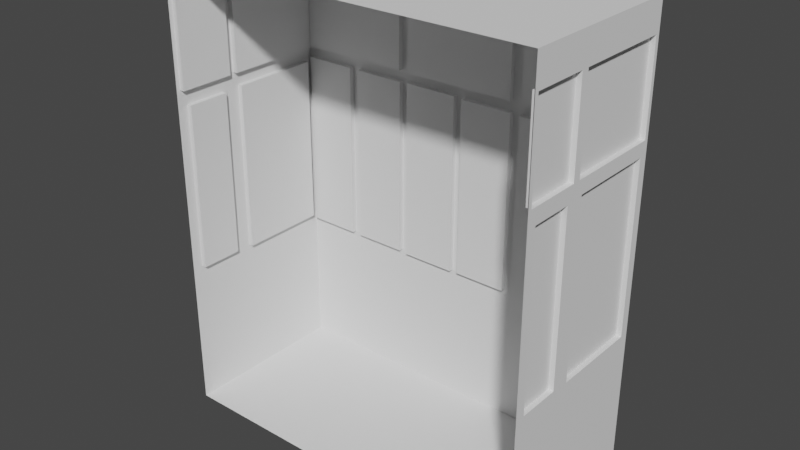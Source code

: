 # Source: balkon2.blend  (saved by Blender 3.6.11; exported with 4.5.12 LTS)
import bpy
from mathutils import Matrix  # noqa: F401  (used for matrix-valued properties, if any)

bpy.ops.wm.read_factory_settings(use_empty=True)
scene = bpy.context.scene
scene.name = 'Scene'

# ---- collections
col_collection = bpy.data.collections.new('Collection'); scene.collection.children.link(col_collection)

# ---- world
world_world = bpy.data.worlds.new('World'); scene.world = world_world
world_world.use_nodes = True; world_world.node_tree.nodes.clear()
_N = world_world.node_tree.nodes; _L = world_world.node_tree.links
n0 = _N.new('ShaderNodeOutputWorld'); n0.name = 'World Output'; n0.location = (300, 300)
n1 = _N.new('ShaderNodeBackground'); n1.name = 'Background'; n1.location = (10, 300)
n1.inputs[0].default_value = (0.05088, 0.05088, 0.05088, 1.0)
_L.new(n1.outputs[0], n0.inputs[0])
n0.is_active_output = True
world_world.color = (0.05088, 0.05088, 0.05088)
world_world.use_sun_shadow = False
world_world.sun_shadow_jitter_overblur = 0.0

# ---- meshes
me_114 = bpy.data.meshes.new('Плоскость.114')
me_114.from_pydata([(-0.4288, -0.1959, 0.0), (0.4288, -0.1959, 0.0), (-0.4288, 0.1937, 0.0), (0.4288, 0.1937, 0.0), (-0.4288, 0.1937, 0.04603), (-0.4288, -0.1959, 0.04603), (0.4288, -0.1959, 0.04603), (0.4288, 0.1937, 0.04603), (-0.1429, -0.1959, 0.0), (0.1429, -0.1959, 0.0), (0.1429, 0.1937, 0.0), (-0.1429, 0.1937, 0.0), (0.1429, 0.1937, 0.04603), (-0.1429, 0.1937, 0.04603), (-0.4176, 0.1937, 0.304), (-0.4288, -0.1959, 0.2928), (0.4288, -0.1959, 0.2928), (0.154, 0.1937, 0.3038), (-0.154, 0.1937, 0.3038), (-0.4288, 0.1937, 0.9613), (-0.4288, -0.1959, 0.9613), (0.4288, -0.1959, 0.9613), (0.4288, 0.1937, 0.9613), (0.1429, 0.1937, 0.9613), (-0.1429, 0.1937, 0.9613), (0.1574, 0.1937, 0.8902), (0.4288, -0.1959, 0.9047), (-0.13, 0.1937, 0.8917), (-0.416, 0.1937, 0.892), (-0.4288, -0.1959, 0.9047), (0.4288, -0.1959, 0.6984), (0.154, 0.1937, 0.6874), (-0.154, 0.1937, 0.6874), (-0.416, 0.1937, 0.7112), (-0.4288, -0.1959, 0.6984), (0.2859, -0.1959, 0.0), (0.2859, 0.1937, 0.0), (0.2859, 0.1937, 0.04603), (0.2859, 0.1937, 0.9613), (0.2731, 0.1937, 0.8902), (-0.2859, 0.1937, 0.0), (-0.2859, 0.1937, 0.04603), (-0.2859, -0.1959, 0.0), (-0.2748, 0.1937, 0.3038), (-0.2859, 0.1937, 0.9613), (-0.2859, 0.1937, 0.892), (-0.2748, 0.1937, 0.6874), (0.4288, -0.1959, 0.4956), (0.154, 0.1937, 0.4956), (-0.154, 0.1937, 0.4956), (-0.4176, 0.1937, 0.4956), (-0.4288, -0.1959, 0.4956), (-0.2748, 0.1937, 0.4956), (0.2748, 0.1937, 0.304), (0.1324, 0.1937, 0.3034), (0.1324, 0.1937, 0.4956), (0.1574, 0.1937, 0.7129), (-0.134, 0.1937, 0.4956), (-0.13, 0.1937, 0.7114), (-0.2859, 0.1937, 0.7112), (-0.134, 0.1937, 0.3017), (-0.2971, 0.1937, 0.304), (-0.2971, 0.1937, 0.4956), (0.13, 0.1937, 0.7114), (0.13, 0.1937, 0.8917), (0.2859, 0.1937, 0.9047), (0.4288, 0.1845, 0.8955), (0.1324, 0.1937, 0.6879), (0.1429, 0.1937, 0.9047), (-0.1557, 0.1937, 0.7112), (-0.1557, 0.1937, 0.892), (-0.134, 0.1937, 0.6895), (-0.1429, 0.1937, 0.9047), (-0.4176, 0.1937, 0.6872), (-0.4288, 0.1845, 0.8955), (-0.2859, 0.1937, 0.9047), (-0.2971, 0.1937, 0.6872), (0.4288, 0.1845, 0.7076), (0.4288, 0.1735, 0.4956), (0.4288, 0.1735, 0.313), (0.2859, 0.1937, 0.2928), (0.0, -0.1959, 0.0), (0.0, 0.1937, 0.0), (0.0, 0.1937, 0.04603), (0.01055, 0.1937, 0.3034), (0.0, 0.1937, 0.9613), (0.0, 0.1937, 0.9047), (0.01055, 0.1937, 0.6879), (0.0, 0.1937, 0.4956), (0.0, 0.1937, 0.8917), (0.0, 0.1937, 0.7114), (0.1429, 0.1937, 0.4956), (0.1429, 0.1937, 0.6984), (-0.00892, 0.1937, 0.6895), (0.1429, 0.1937, 0.2928), (-0.00892, 0.1937, 0.3017), (0.01055, 0.1937, 0.4956), (0.0, 0.1937, 0.2928), (-0.1429, 0.1937, 0.2928), (-0.1429, 0.1937, 0.4956), (-0.1429, 0.1937, 0.6984), (0.0, 0.1937, 0.6984), (-0.00892, 0.1937, 0.4956), (-0.2859, 0.1937, 0.2928), (-0.4288, 0.1735, 0.313), (-0.4288, 0.1735, 0.4956), (-0.4288, 0.1845, 0.7076), (-0.2859, 0.1937, 0.6984), (-0.2859, 0.1937, 0.4956), (-0.4288, 0.1326, 0.0), (0.4288, 0.1326, 0.0), (-0.4288, 0.1326, 0.04603), (0.4288, 0.1326, 0.04603), (-0.1429, 0.1326, 0.0), (0.1429, 0.1326, 0.0), (-0.4288, 0.1326, 0.313), (0.4288, 0.1326, 0.313), (-0.4288, 0.1326, 0.9613), (0.4288, 0.1326, 0.9613), (-0.4288, 0.1326, 0.8955), (0.4288, 0.1326, 0.8955), (0.4288, 0.1326, 0.7076), (-0.4288, 0.1326, 0.7076), (0.2859, 0.1326, 0.0), (-0.2859, 0.1326, 0.0), (0.0, 0.1326, 0.0), (-0.4288, -0.05066, 0.0), (-0.4288, -0.05066, 0.04603), (-0.1429, -0.05066, 0.0), (0.1429, -0.05066, 0.0), (-0.4288, -0.03042, 0.313), (-0.4288, -0.05066, 0.9613), (0.4288, -0.04148, 0.8955), (0.4288, -0.04148, 0.7076), (0.2859, -0.05066, 0.0), (-0.2859, -0.05066, 0.0), (0.4288, -0.07461, 0.4956), (0.0, -0.05066, 0.0), (0.4288, -0.05066, 0.0), (0.4288, -0.05066, 0.04603), (0.4288, -0.03042, 0.313), (0.4288, -0.05066, 0.9613), (-0.4288, -0.04148, 0.8955), (-0.4288, -0.04148, 0.7076), (-0.4288, -0.05066, 0.4956), (-0.4288, -0.1369, 0.0), (-0.4288, -0.1369, 0.04603), (-0.1429, -0.1369, 0.0), (0.1429, -0.1369, 0.0), (-0.4288, -0.1369, 0.3167), (-0.4288, -0.1369, 0.9613), (0.4288, -0.1369, 0.8956), (0.4288, -0.1369, 0.6745), (0.2859, -0.1369, 0.0), (-0.2859, -0.1369, 0.0), (0.0, -0.1369, 0.0), (0.4288, -0.1369, 0.0), (0.4288, -0.1369, 0.04603), (0.4288, -0.1369, 0.3167), (0.4288, -0.1369, 0.9613), (-0.4288, -0.1369, 0.8956), (-0.4288, -0.1369, 0.6745), (-0.4288, 0.1735, 0.6782), (-0.4288, 0.1937, 0.9047), (-0.4288, 0.1326, 0.9047), (0.4288, 0.1937, 0.9047), (0.4288, 0.1735, 0.6782), (-0.4288, 0.1326, 0.6782), (-0.4288, -0.05974, 0.8956), (0.4288, 0.1326, 0.9047), (0.4288, 0.1326, 0.6782), (-0.4288, -0.03042, 0.6782), (0.4288, -0.05974, 0.8956), (0.4288, -0.03042, 0.6782), (0.4288, 0.1326, 0.2928), (0.4288, 0.1937, 0.2928), (-0.4288, 0.1937, 0.4956), (-0.4288, 0.1937, 0.6984), (-0.4288, 0.1326, 0.6984), (-0.4288, 0.1937, 0.2928), (-0.4288, 0.1326, 0.2928), (0.4288, -0.07461, 0.3167), (0.4288, 0.1326, 0.6984), (-0.4288, -0.07461, 0.6745), (-0.4288, -0.07461, 0.3167), (0.4288, -0.07461, 0.6745), (0.4288, -0.03042, 0.4956), (-0.4288, -0.03042, 0.4956), (-0.2859, 0.1823, 0.7112), (-0.2859, 0.1823, 0.892), (-0.2748, 0.1823, 0.4956), (-0.154, 0.1823, 0.4956), (-0.4174, 0.1326, 0.4956), (-0.4174, 0.1735, 0.4956), (-0.4176, 0.1823, 0.4956), (-0.2971, 0.1823, 0.4956), (0.01055, 0.1823, 0.4956), (0.1324, 0.1823, 0.4956), (0.154, 0.1823, 0.4956), (0.2748, 0.1823, 0.4956), (0.2748, 0.1823, 0.3038), (0.154, 0.1823, 0.3038), (0.154, 0.1823, 0.6874), (-0.154, 0.1823, 0.6874), (-0.2748, 0.1823, 0.6874), (0.2748, 0.1823, 0.6874), (-0.154, 0.1823, 0.3038), (-0.2748, 0.1823, 0.3038), (0.13, 0.1823, 0.7114), (0.13, 0.1823, 0.8917), (-0.13, 0.1823, 0.7114), (-0.13, 0.1823, 0.8917), (0.0, 0.1823, 0.8917), (0.0, 0.1823, 0.7114), (-0.1557, 0.1823, 0.7112), (-0.1557, 0.1823, 0.892), (-0.416, 0.1823, 0.7112), (-0.416, 0.1823, 0.892), (-0.134, 0.1823, 0.4956), (-0.00892, 0.1823, 0.4956), (0.1324, 0.1823, 0.6879), (0.01055, 0.1823, 0.6879), (0.1324, 0.1823, 0.3034), (0.01055, 0.1823, 0.3034), (-0.00892, 0.1823, 0.3017), (-0.134, 0.1823, 0.3017), (-0.134, 0.1823, 0.6895), (-0.00892, 0.1823, 0.6895), (-0.2971, 0.1823, 0.304), (-0.4176, 0.1823, 0.304), (-0.4176, 0.1823, 0.6872), (-0.2971, 0.1823, 0.6872), (-0.4174, -0.03042, 0.4956), (0.4174, 0.1735, 0.4956), (0.4174, 0.1326, 0.4956), (0.4174, 0.1326, 0.313), (-0.4174, 0.1326, 0.313), (-0.4174, 0.1326, 0.6782), (0.4174, 0.1326, 0.6782), (0.4174, 0.1326, 0.7076), (0.4174, 0.1326, 0.8955), (-0.4174, 0.1326, 0.7076), (-0.4174, 0.1326, 0.8955), (0.4174, -0.03042, 0.4956), (-0.4174, 0.1845, 0.7076), (-0.4174, 0.1845, 0.8955), (0.4174, 0.1845, 0.8955), (0.4174, 0.1845, 0.7076), (-0.4174, -0.04148, 0.8955), (-0.4174, -0.04148, 0.7076), (0.4174, -0.04148, 0.8955), (0.4174, -0.04148, 0.7076), (0.4174, 0.1735, 0.313), (-0.4174, 0.1735, 0.6782), (0.4174, 0.1735, 0.6782), (-0.4174, 0.1735, 0.313), (0.4174, -0.03042, 0.313), (-0.4174, -0.03042, 0.6782), (-0.4174, -0.03042, 0.313), (0.4174, -0.03042, 0.6782), (-0.4288, -0.1369, 0.2928), (0.4288, -0.1719, 0.4956), (-0.4288, -0.1719, 0.3167), (-0.4288, -0.1719, 0.4956), (0.4288, -0.1719, 0.3167), (0.4288, -0.1369, 0.7075), (-0.4288, -0.1719, 0.6745), (0.4288, -0.1369, 0.2928), (0.4288, -0.1719, 0.6745), (0.4288, -0.05066, 0.2928), (-0.4288, -0.1369, 0.7075), (-0.4288, -0.05974, 0.7075), (0.4288, -0.05066, 0.4956), (0.4288, -0.05974, 0.7075), (-0.4288, -0.05066, 0.2928), (-0.4288, -0.07461, 0.4956), (-0.4288, -0.1868, 0.7075), (0.4288, -0.1369, 0.9047), (-0.4288, -0.1868, 0.8956), (0.4288, -0.1868, 0.7075), (0.4288, -0.1868, 0.8956), (0.4288, -0.1369, 0.6984), (-0.4288, -0.1369, 0.9047), (-0.4288, -0.05066, 0.9047), (-0.4288, -0.1369, 0.6984), (-0.4288, -0.05066, 0.6984), (0.4288, -0.05066, 0.6984), (0.4288, -0.05066, 0.9047), (0.4174, -0.1719, 0.4956), (0.4174, -0.1719, 0.3167), (-0.4174, -0.1868, 0.7075), (-0.4174, -0.1868, 0.8956), (0.4174, -0.1868, 0.8956), (0.4174, -0.1868, 0.7075), (-0.4174, -0.1719, 0.4956), (-0.4174, -0.1719, 0.6745), (0.4174, -0.1719, 0.6745), (-0.4174, -0.1719, 0.3167), (0.4174, -0.1369, 0.4956), (-0.4174, -0.1369, 0.4956), (-0.4174, -0.07461, 0.4956), (0.4174, -0.07461, 0.4956), (0.4174, -0.1369, 0.3167), (0.4174, -0.1369, 0.6745), (0.4174, -0.1369, 0.7075), (0.4174, -0.1369, 0.8956), (-0.4174, -0.1369, 0.3167), (-0.4174, -0.1369, 0.6745), (-0.4174, -0.1369, 0.7075), (-0.4174, -0.1369, 0.8956), (0.4174, -0.07461, 0.3167), (-0.4174, -0.07461, 0.6745), (0.4174, -0.07461, 0.6745), (-0.4174, -0.07461, 0.3167), (-0.4174, -0.05974, 0.8956), (-0.4174, -0.05974, 0.7075), (0.4174, -0.05974, 0.7075), (0.4174, -0.05974, 0.8956), (0.1574, 0.1823, 0.7129), (0.1574, 0.1823, 0.8902), (0.2731, 0.1823, 0.8902), (0.2731, 0.1937, 0.6874), (0.2731, 0.1937, 0.7129), (0.2731, 0.1823, 0.7129), (0.4288, 0.1937, 0.6782), (0.4288, 0.1937, 0.8902), (0.4288, 0.1937, 0.7023), (0.4288, 0.1937, 0.4956), (0.274, 0.1937, 0.4957)], [], [(123, 36, 3, 110), (110, 3, 7, 112), (145, 0, 5, 146), (40, 2, 4, 41), (36, 10, 12, 37), (82, 11, 13, 83), (124, 40, 11, 113), (125, 82, 10, 114), (41, 4, 179, 103), (146, 5, 15, 260), (37, 12, 94, 80), (83, 13, 98, 97), (112, 7, 175, 174), (65, 68, 23, 38), (169, 165, 22, 118), (86, 72, 24, 85), (75, 163, 19, 44), (282, 29, 20, 150), (160, 168, 314, 309), (60, 57, 218, 225), (46, 32, 203, 204), (116, 79, 252, 235), (57, 71, 226, 218), (32, 49, 191, 203), (181, 136, 301, 310), (95, 60, 225, 224), (48, 31, 202, 198), (165, 65, 38, 22), (7, 37, 80, 175), (3, 36, 37, 7), (114, 10, 36, 123), (53, 17, 201, 200), (72, 75, 44, 24), (13, 41, 103, 98), (109, 2, 40, 124), (11, 40, 41, 13), (279, 265, 304, 293), (59, 33, 216, 188), (28, 45, 189, 217), (17, 53, 80, 94), (31, 48, 91, 92), (49, 32, 100, 99), (32, 46, 107, 100), (43, 18, 98, 103), (46, 52, 108, 107), (48, 17, 94, 91), (18, 49, 99, 98), (52, 43, 103, 108), (25, 56, 92, 68), (325, 39, 65, 165), (39, 25, 68, 65), (63, 64, 68, 92), (27, 58, 100, 72), (89, 27, 72, 86), (90, 63, 92, 101), (69, 70, 72, 100), (28, 33, 177, 163), (70, 45, 75, 72), (59, 69, 100, 107), (45, 28, 163, 75), (33, 59, 107, 177), (53, 175, 80), (58, 90, 101, 100), (64, 89, 86, 68), (96, 87, 221, 196), (69, 59, 188, 214), (84, 96, 196, 223), (68, 86, 85, 23), (12, 83, 97, 94), (113, 11, 82, 125), (10, 82, 83, 12), (55, 67, 92, 91), (67, 87, 101, 92), (54, 55, 91, 94), (84, 54, 94, 97), (96, 84, 97, 88), (87, 96, 88, 101), (60, 95, 97, 98), (71, 57, 99, 100), (57, 60, 98, 99), (93, 71, 100, 101), (95, 102, 88, 97), (102, 93, 101, 88), (14, 61, 103, 179), (73, 50, 176, 177), (76, 73, 177, 107), (62, 76, 107, 108), (50, 14, 179, 176), (61, 62, 108, 103), (128, 113, 125, 137), (45, 70, 215, 189), (54, 84, 223, 222), (126, 109, 124, 135), (129, 114, 123, 134), (62, 61, 228, 195), (187, 171, 257, 232), (33, 28, 217, 216), (55, 54, 222, 197), (163, 164, 117, 19), (287, 169, 118, 141), (139, 112, 174, 269), (4, 111, 180, 179), (137, 125, 114, 129), (135, 124, 113, 128), (2, 109, 111, 4), (138, 110, 112, 139), (134, 123, 110, 138), (153, 134, 138, 156), (156, 138, 139, 157), (154, 135, 128, 147), (155, 137, 129, 148), (157, 139, 269, 267), (277, 287, 141, 159), (136, 185, 312, 301), (161, 183, 311, 307), (148, 129, 134, 153), (145, 126, 135, 154), (261, 264, 289, 288), (147, 128, 137, 155), (14, 50, 194, 229), (130, 187, 232, 258), (70, 69, 214, 215), (164, 283, 131, 117), (111, 127, 274, 180), (109, 126, 127, 111), (8, 147, 155, 81), (151, 280, 292, 305), (0, 145, 154, 42), (9, 148, 153, 35), (158, 181, 310, 302), (268, 261, 288, 296), (26, 277, 159, 21), (6, 157, 267, 16), (81, 155, 148, 9), (42, 154, 147, 8), (1, 156, 157, 6), (35, 153, 156, 1), (152, 268, 296, 303), (270, 276, 290, 308), (276, 278, 291, 290), (283, 282, 150, 131), (127, 146, 260, 274), (126, 145, 146, 127), (106, 74, 163, 177), (74, 119, 164, 163), (122, 106, 177, 178), (119, 142, 283, 164), (120, 66, 165, 169), (143, 122, 178, 285), (132, 120, 169, 287), (121, 133, 286, 182), (133, 132, 287, 286), (142, 143, 285, 283), (79, 116, 174, 175), (78, 79, 175, 327), (105, 162, 177, 176), (162, 167, 178, 177), (104, 105, 176, 179), (115, 104, 179, 180), (116, 140, 269, 174), (167, 171, 285, 178), (130, 115, 180, 274), (173, 170, 182, 286), (186, 173, 286, 272), (140, 186, 272, 269), (187, 130, 274, 144), (171, 187, 144, 285), (188, 216, 217, 189), (213, 210, 211, 212), (239, 247, 246, 240), (199, 198, 202, 205), (234, 233, 254, 238), (219, 218, 226, 227), (195, 194, 230, 231), (191, 190, 204, 203), (214, 188, 189, 215), (206, 207, 190, 191), (228, 229, 194, 195), (224, 225, 218, 219), (235, 252, 233, 234), (200, 201, 198, 199), (222, 223, 196, 197), (197, 196, 221, 220), (208, 213, 212, 209), (256, 235, 234, 243), (255, 236, 192, 193), (193, 192, 237, 253), (243, 234, 238, 259), (251, 239, 240, 250), (244, 241, 242, 245), (236, 258, 232, 192), (192, 232, 257, 237), (241, 249, 248, 242), (79, 78, 233, 252), (31, 321, 205, 202), (71, 93, 227, 226), (27, 89, 212, 211), (162, 105, 193, 253), (321, 328, 199, 205), (74, 106, 244, 245), (102, 95, 224, 219), (90, 58, 210, 213), (167, 162, 253, 237), (18, 43, 207, 206), (119, 74, 245, 242), (93, 102, 219, 227), (78, 166, 254, 233), (52, 46, 204, 190), (77, 66, 246, 247), (105, 104, 255, 193), (17, 48, 198, 201), (106, 122, 241, 244), (64, 63, 208, 209), (104, 115, 236, 255), (49, 18, 206, 191), (142, 119, 242, 248), (58, 27, 211, 210), (140, 116, 235, 256), (328, 53, 200, 199), (66, 120, 240, 246), (89, 64, 209, 212), (166, 170, 238, 254), (43, 52, 190, 207), (121, 77, 247, 239), (63, 90, 213, 208), (171, 167, 237, 257), (122, 143, 249, 241), (115, 130, 258, 236), (120, 132, 250, 240), (61, 14, 229, 228), (170, 173, 259, 238), (133, 121, 239, 251), (50, 73, 230, 194), (173, 186, 243, 259), (132, 133, 251, 250), (73, 76, 231, 230), (67, 55, 197, 220), (186, 140, 256, 243), (143, 142, 248, 249), (76, 62, 195, 231), (87, 67, 220, 221), (262, 149, 260, 15), (264, 261, 47, 16), (266, 263, 51, 34), (268, 152, 281, 30), (261, 268, 30, 47), (263, 262, 15, 51), (181, 158, 267, 269), (183, 161, 284, 285), (185, 136, 272, 286), (136, 181, 269, 272), (184, 275, 144, 274), (275, 183, 285, 144), (149, 184, 274, 260), (152, 185, 286, 281), (158, 264, 16, 267), (161, 266, 34, 284), (278, 276, 34, 29), (280, 151, 277, 26), (279, 280, 26, 30), (265, 279, 30, 281), (168, 160, 282, 283), (270, 271, 285, 284), (172, 273, 286, 287), (271, 168, 283, 285), (151, 172, 287, 277), (273, 265, 281, 286), (160, 278, 29, 282), (276, 270, 284, 34), (308, 290, 291, 309), (299, 294, 295, 307), (306, 297, 294, 299), (304, 316, 317, 305), (298, 301, 312, 303), (302, 310, 301, 298), (289, 302, 298, 288), (288, 298, 303, 296), (293, 304, 305, 292), (313, 306, 299, 300), (300, 299, 307, 311), (315, 308, 309, 314), (262, 263, 294, 297), (280, 279, 293, 292), (275, 184, 313, 300), (271, 270, 308, 315), (183, 275, 300, 311), (273, 172, 317, 316), (184, 149, 306, 313), (168, 271, 315, 314), (185, 152, 303, 312), (172, 151, 305, 317), (149, 262, 297, 306), (263, 266, 295, 294), (264, 158, 302, 289), (265, 273, 316, 304), (266, 161, 307, 295), (278, 160, 309, 291), (20, 21, 22, 19), (56, 25, 319, 318), (319, 320, 323, 318), (25, 39, 320, 319), (92, 56, 31), (31, 56, 322, 321), (56, 318, 323, 322), (166, 78, 327, 324), (66, 325, 165), (326, 325, 66, 77), (77, 121, 182, 326), (166, 326, 182, 170), (166, 324, 326), (322, 326, 324, 321), (39, 322, 323, 320), (325, 326, 322, 39), (327, 328, 321, 324), (175, 53, 328, 327)])
_uv = me_114.uv_layers.new(name='UVКарта')
_uv.uv.foreach_set('vector', [0.4008, 0.9215, 0.4348, 0.9215, 0.4348, 1.0, 0.4008, 1.0, 0.6613, 1.964e-08, 0.6954, 2.261e-08, 0.6954, 0.02528, 0.6613, 0.02528, 0.8805, 4.836e-08, 0.9133, 5.629e-08, 0.9133, 0.02528, 0.8805, 0.02528, 0.3979, 3.817e-08, 0.4774, 4.504e-08, 0.4774, 0.02528, 0.3979, 0.02528, 0.07957, 1.072e-08, 0.1591, 1.76e-08, 0.1591, 0.02528, 0.07957, 0.02528, 0.2387, 2.447e-08, 0.3183, 3.135e-08, 0.3183, 0.02528, 0.2387, 0.02528, 0.4008, 0.6075, 0.4348, 0.6075, 0.4348, 0.686, 0.4008, 0.686, 0.4008, 0.7645, 0.4348, 0.7645, 0.4348, 0.843, 0.4008, 0.843, 0.3979, 0.02528, 0.4774, 0.02528, 0.4774, 0.1608, 0.3979, 0.1608, 0.8805, 0.02528, 0.9133, 0.02528, 0.9133, 0.1608, 0.8805, 0.1608, 0.07957, 0.02528, 0.1591, 0.02528, 0.1591, 0.1608, 0.07957, 0.1608, 0.2387, 0.02528, 0.3183, 0.02528, 0.3183, 0.1608, 0.2387, 0.1608, 0.6613, 0.02528, 0.6954, 0.02528, 0.6954, 0.1608, 0.6613, 0.1608, 0.07957, 0.4969, 0.1591, 0.4969, 0.1591, 0.5279, 0.07957, 0.5279, 0.6613, 0.4969, 0.6954, 0.4969, 0.6954, 0.5279, 0.6613, 0.5279, 0.2387, 0.4969, 0.3183, 0.4969, 0.3183, 0.5279, 0.2387, 0.5279, 0.3979, 0.4969, 0.4774, 0.4969, 0.4774, 0.5279, 0.3979, 0.5279, 0.8805, 0.4969, 0.9133, 0.4969, 0.9133, 0.5279, 0.8805, 0.5279, 0.8641, 0.9272, 0.8641, 0.8848, 0.8705, 0.8848, 0.8705, 0.9272, 0.9478, 0.6731, 0.9478, 0.7796, 0.9415, 0.7796, 0.9415, 0.6731, 0.9299, 0.8848, 0.9299, 0.9511, 0.9235, 0.9511, 0.9235, 0.8848, 0.7019, 0.8907, 0.7019, 0.8682, 0.7083, 0.8682, 0.7083, 0.8907, 0.9478, 0.7796, 0.9478, 0.886, 0.9415, 0.886, 0.9415, 0.7796, 0.9697, 0.2106, 0.9697, 0.1053, 0.976, 0.1053, 0.976, 0.2106, 0.9983, 0.0, 0.9983, 0.09823, 0.992, 0.09823, 0.992, 0.0, 0.8927, 0.8848, 0.8927, 0.9535, 0.8864, 0.9535, 0.8864, 0.8848, 0.9701, 0.7784, 0.9701, 0.8837, 0.9637, 0.8837, 0.9637, 0.7784, 0.0, 0.4969, 0.07957, 0.4969, 0.07957, 0.5279, 0.0, 0.5279, 4.973e-08, 0.02528, 0.07957, 0.02528, 0.07957, 0.1608, 3.319e-08, 0.1608, 4.973e-08, 3.846e-09, 0.07957, 1.072e-08, 0.07957, 0.02528, 4.973e-08, 0.02528, 0.4008, 0.843, 0.4348, 0.843, 0.4348, 0.9215, 0.4008, 0.9215, 0.9224, 0.8848, 0.9224, 0.9511, 0.9161, 0.9511, 0.9161, 0.8848, 0.3183, 0.4969, 0.3979, 0.4969, 0.3979, 0.5279, 0.3183, 0.5279, 0.3183, 0.02528, 0.3979, 0.02528, 0.3979, 0.1608, 0.3183, 0.1608, 0.4008, 0.529, 0.4348, 0.529, 0.4348, 0.6075, 0.4008, 0.6075, 0.3183, 3.135e-08, 0.3979, 3.817e-08, 0.3979, 0.02528, 0.3183, 0.02528, 0.8493, 0.9545, 0.8493, 0.9272, 0.8556, 0.9272, 0.8556, 0.9545, 0.957, 0.6005, 0.957, 0.672, 0.9507, 0.672, 0.9507, 0.6005, 0.9496, 0.529, 0.9496, 0.6005, 0.9433, 0.6005, 0.9433, 0.529, 0.153, 0.1669, 0.08572, 0.1669, 0.07957, 0.1608, 0.1591, 0.1608, 0.153, 0.3775, 0.153, 0.2722, 0.1591, 0.2722, 0.1591, 0.3836, 0.3244, 0.2722, 0.3244, 0.3775, 0.3183, 0.3836, 0.3183, 0.2722, 0.3244, 0.3775, 0.3917, 0.3775, 0.3979, 0.3836, 0.3183, 0.3836, 0.3917, 0.1669, 0.3244, 0.1669, 0.3183, 0.1608, 0.3979, 0.1608, 0.3917, 0.3775, 0.3917, 0.2722, 0.3979, 0.2722, 0.3979, 0.3836, 0.153, 0.2722, 0.153, 0.1669, 0.1591, 0.1608, 0.1591, 0.2722, 0.3244, 0.1669, 0.3244, 0.2722, 0.3183, 0.2722, 0.3183, 0.1608, 0.3917, 0.2722, 0.3917, 0.1669, 0.3979, 0.1608, 0.3979, 0.2722, 0.1511, 0.4889, 0.1511, 0.3915, 0.1591, 0.3836, 0.1591, 0.4969, 0.0, 0.4889, 0.08667, 0.4889, 0.07957, 0.4969, 0.0, 0.4969, 0.08667, 0.4889, 0.1511, 0.4889, 0.1591, 0.4969, 0.07957, 0.4969, 0.1664, 0.3907, 0.1664, 0.4898, 0.1591, 0.4969, 0.1591, 0.3836, 0.3111, 0.4898, 0.3111, 0.3907, 0.3183, 0.3836, 0.3183, 0.4969, 0.2387, 0.4898, 0.3111, 0.4898, 0.3183, 0.4969, 0.2387, 0.4969, 0.2387, 0.3907, 0.1664, 0.3907, 0.1591, 0.3836, 0.2387, 0.3836, 0.3254, 0.3906, 0.3254, 0.4899, 0.3183, 0.4969, 0.3183, 0.3836, 0.4703, 0.4899, 0.4703, 0.3906, 0.4774, 0.3836, 0.4774, 0.4969, 0.3254, 0.4899, 0.3979, 0.4899, 0.3979, 0.4969, 0.3183, 0.4969, 0.3979, 0.3906, 0.3254, 0.3906, 0.3183, 0.3836, 0.3979, 0.3836, 0.3979, 0.4899, 0.4703, 0.4899, 0.4774, 0.4969, 0.3979, 0.4969, 0.4703, 0.3906, 0.3979, 0.3906, 0.3979, 0.3836, 0.4774, 0.3836, 0.08572, 0.1669, 3.319e-08, 0.1608, 0.07957, 0.1608, 0.3111, 0.3907, 0.2387, 0.3907, 0.2387, 0.3836, 0.3183, 0.3836, 0.1664, 0.4898, 0.2387, 0.4898, 0.2387, 0.4969, 0.1591, 0.4969, 0.6119, 0.8362, 0.6119, 0.9418, 0.6055, 0.9418, 0.6055, 0.8362, 0.957, 0.529, 0.957, 0.6005, 0.9507, 0.6005, 0.9507, 0.529, 0.6119, 0.7306, 0.6119, 0.8362, 0.6055, 0.8362, 0.6055, 0.7306, 0.1591, 0.4969, 0.2387, 0.4969, 0.2387, 0.5279, 0.1591, 0.5279, 0.1591, 0.02528, 0.2387, 0.02528, 0.2387, 0.1608, 0.1591, 0.1608, 0.4008, 0.686, 0.4348, 0.686, 0.4348, 0.7645, 0.4008, 0.7645, 0.1591, 1.76e-08, 0.2387, 2.447e-08, 0.2387, 0.02528, 0.1591, 0.02528, 0.165, 0.2722, 0.165, 0.3778, 0.1591, 0.3836, 0.1591, 0.2722, 0.165, 0.3778, 0.2328, 0.3778, 0.2387, 0.3836, 0.1591, 0.3836, 0.165, 0.1666, 0.165, 0.2722, 0.1591, 0.2722, 0.1591, 0.1608, 0.2328, 0.1666, 0.165, 0.1666, 0.1591, 0.1608, 0.2387, 0.1608, 0.2328, 0.2722, 0.2328, 0.1666, 0.2387, 0.1608, 0.2387, 0.2722, 0.2328, 0.3778, 0.2328, 0.2722, 0.2387, 0.2722, 0.2387, 0.3836, 0.3133, 0.1657, 0.2437, 0.1657, 0.2387, 0.1608, 0.3183, 0.1608, 0.3133, 0.3787, 0.3133, 0.2722, 0.3183, 0.2722, 0.3183, 0.3836, 0.3133, 0.2722, 0.3133, 0.1657, 0.3183, 0.1608, 0.3183, 0.2722, 0.2437, 0.3787, 0.3133, 0.3787, 0.3183, 0.3836, 0.2387, 0.3836, 0.2437, 0.1657, 0.2437, 0.2722, 0.2387, 0.2722, 0.2387, 0.1608, 0.2437, 0.2722, 0.2437, 0.3787, 0.2387, 0.3836, 0.2387, 0.2722, 0.4712, 0.167, 0.4041, 0.167, 0.3979, 0.1608, 0.4774, 0.1608, 0.4712, 0.3774, 0.4712, 0.2722, 0.4774, 0.2722, 0.4774, 0.3836, 0.4041, 0.3774, 0.4712, 0.3774, 0.4774, 0.3836, 0.3979, 0.3836, 0.4041, 0.2722, 0.4041, 0.3774, 0.3979, 0.3836, 0.3979, 0.2722, 0.4712, 0.2722, 0.4712, 0.167, 0.4774, 0.1608, 0.4774, 0.2722, 0.4041, 0.167, 0.4041, 0.2722, 0.3979, 0.2722, 0.3979, 0.1608, 0.2988, 0.686, 0.4008, 0.686, 0.4008, 0.7645, 0.2988, 0.7645, 0.9496, 0.6005, 0.9496, 0.672, 0.9433, 0.672, 0.9433, 0.6005, 0.9002, 0.8848, 0.9002, 0.9517, 0.8938, 0.9517, 0.8938, 0.8848, 0.2988, 0.529, 0.4008, 0.529, 0.4008, 0.6075, 0.2988, 0.6075, 0.2988, 0.843, 0.4008, 0.843, 0.4008, 0.9215, 0.2988, 0.9215, 0.9771, 0.1052, 0.9771, 0.0, 0.9835, 0.0, 0.9835, 0.1052, 0.9909, 0.1003, 0.9909, 0.2005, 0.9845, 0.2005, 0.9845, 0.1003, 0.8111, 0.8848, 0.8111, 0.9841, 0.8048, 0.9841, 0.8048, 0.8848, 0.613, 0.8362, 0.613, 0.7306, 0.6193, 0.7306, 0.6193, 0.8362, 0.6965, 0.4969, 0.7305, 0.4969, 0.7305, 0.5279, 0.6965, 0.5279, 0.5593, 0.4969, 0.6613, 0.4969, 0.6613, 0.5279, 0.5593, 0.5279, 0.5593, 0.02528, 0.6613, 0.02528, 0.6613, 0.1608, 0.5593, 0.1608, 0.6965, 0.02528, 0.7305, 0.02528, 0.7305, 0.1608, 0.6965, 0.1608, 0.2988, 0.7645, 0.4008, 0.7645, 0.4008, 0.843, 0.2988, 0.843, 0.2988, 0.6075, 0.4008, 0.6075, 0.4008, 0.686, 0.2988, 0.686, 0.6965, 3.904e-09, 0.7305, 1.212e-08, 0.7305, 0.02528, 0.6965, 0.02528, 0.5593, 1.084e-08, 0.6613, 1.964e-08, 0.6613, 0.02528, 0.5593, 0.02528, 0.2988, 0.9215, 0.4008, 0.9215, 0.4008, 1.0, 0.2988, 1.0, 0.2508, 0.9215, 0.2988, 0.9215, 0.2988, 1.0, 0.2508, 1.0, 0.5113, 6.701e-09, 0.5593, 1.084e-08, 0.5593, 0.02528, 0.5113, 0.02528, 0.2508, 0.6075, 0.2988, 0.6075, 0.2988, 0.686, 0.2508, 0.686, 0.2508, 0.7645, 0.2988, 0.7645, 0.2988, 0.843, 0.2508, 0.843, 0.5113, 0.02528, 0.5593, 0.02528, 0.5593, 0.1608, 0.5113, 0.1608, 0.5113, 0.4969, 0.5593, 0.4969, 0.5593, 0.5279, 0.5113, 0.5279, 0.9983, 0.09823, 0.9983, 0.1965, 0.992, 0.1965, 0.992, 0.09823, 0.7804, 0.9195, 0.7804, 0.8853, 0.7867, 0.8853, 0.7867, 0.9195, 0.2508, 0.843, 0.2988, 0.843, 0.2988, 0.9215, 0.2508, 0.9215, 0.2508, 0.529, 0.2988, 0.529, 0.2988, 0.6075, 0.2508, 0.6075, 0.9937, 0.4933, 0.9937, 0.3951, 1.0, 0.3951, 1.0, 0.4933, 0.2508, 0.686, 0.2988, 0.686, 0.2988, 0.7645, 0.2508, 0.7645, 0.9775, 0.6731, 0.9775, 0.7783, 0.9712, 0.7783, 0.9712, 0.6731, 0.9909, 0.0, 0.9909, 0.1003, 0.9845, 0.1003, 0.9845, 0.0, 0.8122, 0.9841, 0.8122, 0.8848, 0.8185, 0.8848, 0.8185, 0.9841, 0.7305, 0.4969, 0.8325, 0.4969, 0.8325, 0.5279, 0.7305, 0.5279, 0.7305, 0.02528, 0.8325, 0.02528, 0.8325, 0.1608, 0.7305, 0.1608, 0.7305, 1.212e-08, 0.8325, 3.677e-08, 0.8325, 0.02528, 0.7305, 0.02528, 0.218, 0.686, 0.2508, 0.686, 0.2508, 0.7645, 0.218, 0.7645, 0.863, 0.9272, 0.863, 0.9545, 0.8567, 0.9545, 0.8567, 0.9272, 0.218, 0.529, 0.2508, 0.529, 0.2508, 0.6075, 0.218, 0.6075, 0.218, 0.843, 0.2508, 0.843, 0.2508, 0.9215, 0.218, 0.9215, 0.773, 0.9195, 0.773, 0.8853, 0.7793, 0.8853, 0.7793, 0.9195, 0.9937, 0.5915, 0.9937, 0.4933, 1.0, 0.4933, 1.0, 0.5915, 0.4785, 0.4969, 0.5113, 0.4969, 0.5113, 0.5279, 0.4785, 0.5279, 0.4785, 0.02528, 0.5113, 0.02528, 0.5113, 0.1608, 0.4785, 0.1608, 0.218, 0.7645, 0.2508, 0.7645, 0.2508, 0.843, 0.218, 0.843, 0.218, 0.6075, 0.2508, 0.6075, 0.2508, 0.686, 0.218, 0.686, 0.4785, 3.904e-09, 0.5113, 6.701e-09, 0.5113, 0.02528, 0.4785, 0.02528, 0.218, 0.9215, 0.2508, 0.9215, 0.2508, 1.0, 0.218, 1.0, 0.7645, 0.9195, 0.7645, 0.9388, 0.7581, 0.9388, 0.7581, 0.9195, 0.8779, 0.9272, 0.8779, 0.9545, 0.8716, 0.9545, 0.8716, 0.9272, 0.5078, 0.8744, 0.5078, 0.9778, 0.5014, 0.9778, 0.5014, 0.8744, 0.8325, 0.4969, 0.8805, 0.4969, 0.8805, 0.5279, 0.8325, 0.5279, 0.8325, 0.02528, 0.8805, 0.02528, 0.8805, 0.1608, 0.8325, 0.1608, 0.8325, 3.677e-08, 0.8805, 4.836e-08, 0.8805, 0.02528, 0.8325, 0.02528, 0.7016, 0.3886, 0.7016, 0.4918, 0.6965, 0.4969, 0.6965, 0.3836, 0.7016, 0.4918, 0.7305, 0.4918, 0.7305, 0.4969, 0.6965, 0.4969, 0.7305, 0.3886, 0.7016, 0.3886, 0.6965, 0.3836, 0.7305, 0.3836, 0.7305, 0.4918, 0.8274, 0.4918, 0.8325, 0.4969, 0.7305, 0.4969, 0.6613, 0.4918, 0.6903, 0.4918, 0.6954, 0.4969, 0.6613, 0.4969, 0.8274, 0.3886, 0.7305, 0.3886, 0.7305, 0.3836, 0.8325, 0.3836, 0.5645, 0.4918, 0.6613, 0.4918, 0.6613, 0.4969, 0.5593, 0.4969, 0.6613, 0.3886, 0.5645, 0.3886, 0.5593, 0.3836, 0.6613, 0.3836, 0.5645, 0.3886, 0.5645, 0.4918, 0.5593, 0.4969, 0.5593, 0.3836, 0.8274, 0.4918, 0.8274, 0.3886, 0.8325, 0.3836, 0.8325, 0.4969, 0.6841, 0.1719, 0.6613, 0.1719, 0.6613, 0.1608, 0.6954, 0.1608, 0.6841, 0.2722, 0.6841, 0.1719, 0.6954, 0.1608, 0.6954, 0.2722, 0.7077, 0.2722, 0.7077, 0.3725, 0.6965, 0.3836, 0.6965, 0.2722, 0.7077, 0.3725, 0.7305, 0.3725, 0.7305, 0.3836, 0.6965, 0.3836, 0.7077, 0.1719, 0.7077, 0.2722, 0.6965, 0.2722, 0.6965, 0.1608, 0.7305, 0.1719, 0.7077, 0.1719, 0.6965, 0.1608, 0.7305, 0.1608, 0.6613, 0.1719, 0.5706, 0.1719, 0.5593, 0.1608, 0.6613, 0.1608, 0.7305, 0.3725, 0.8212, 0.3725, 0.8325, 0.3836, 0.7305, 0.3836, 0.8212, 0.1719, 0.7305, 0.1719, 0.7305, 0.1608, 0.8325, 0.1608, 0.5706, 0.3725, 0.6613, 0.3725, 0.6613, 0.3836, 0.5593, 0.3836, 0.5706, 0.2722, 0.5706, 0.3725, 0.5593, 0.3836, 0.5593, 0.2722, 0.5706, 0.1719, 0.5706, 0.2722, 0.5593, 0.2722, 0.5593, 0.1608, 0.8212, 0.2722, 0.8212, 0.1719, 0.8325, 0.1608, 0.8325, 0.2722, 0.8212, 0.3725, 0.8212, 0.2722, 0.8325, 0.2722, 0.8325, 0.3836, 0.8365, 0.6005, 0.8365, 0.672, 0.7358, 0.672, 0.7358, 0.6005, 0.5363, 0.802, 0.5363, 0.8734, 0.4359, 0.8734, 0.4359, 0.802, 0.6301, 0.7716, 0.6301, 0.7431, 0.7348, 0.7431, 0.7348, 0.7716, 0.8731, 0.7784, 0.9404, 0.7784, 0.9404, 0.8837, 0.8731, 0.8837, 0.5267, 0.6293, 0.5494, 0.6293, 0.5494, 0.7296, 0.5267, 0.7296, 0.6651, 0.6355, 0.7348, 0.6355, 0.7348, 0.742, 0.6651, 0.742, 0.5374, 0.8358, 0.6045, 0.8358, 0.6045, 0.9411, 0.5374, 0.9411, 0.8048, 0.7784, 0.872, 0.7784, 0.872, 0.8837, 0.8048, 0.8837, 0.8365, 0.529, 0.8365, 0.6005, 0.7358, 0.6005, 0.7358, 0.529, 0.8048, 0.6731, 0.872, 0.6731, 0.872, 0.7784, 0.8048, 0.7784, 0.5374, 0.7306, 0.6045, 0.7306, 0.6045, 0.8358, 0.5374, 0.8358, 0.6651, 0.529, 0.7348, 0.529, 0.7348, 0.6355, 0.6651, 0.6355, 0.5267, 0.529, 0.5494, 0.529, 0.5494, 0.6293, 0.5267, 0.6293, 0.8731, 0.6731, 0.9404, 0.6731, 0.9404, 0.7784, 0.8731, 0.7784, 0.7358, 0.6731, 0.8037, 0.6731, 0.8037, 0.7787, 0.7358, 0.7787, 0.7358, 0.7787, 0.8037, 0.7787, 0.8037, 0.8842, 0.7358, 0.8842, 0.5363, 0.7306, 0.5363, 0.802, 0.4359, 0.802, 0.4359, 0.7306, 0.4359, 0.529, 0.5267, 0.529, 0.5267, 0.6293, 0.4359, 0.6293, 0.664, 0.7296, 0.6413, 0.7296, 0.6413, 0.6293, 0.664, 0.6293, 0.664, 0.6293, 0.6413, 0.6293, 0.6413, 0.529, 0.664, 0.529, 0.4359, 0.6293, 0.5267, 0.6293, 0.5267, 0.7296, 0.4359, 0.7296, 0.6301, 0.8672, 0.6301, 0.7716, 0.7348, 0.7716, 0.7348, 0.8672, 0.9422, 0.529, 0.9422, 0.5576, 0.8376, 0.5576, 0.8376, 0.529, 0.6413, 0.7296, 0.5505, 0.7296, 0.5505, 0.6293, 0.6413, 0.6293, 0.6413, 0.6293, 0.5505, 0.6293, 0.5505, 0.529, 0.6413, 0.529, 0.9422, 0.5576, 0.9422, 0.6531, 0.8376, 0.6531, 0.8376, 0.5576, 0.9849, 0.6731, 0.9849, 0.7733, 0.9786, 0.7733, 0.9786, 0.6731, 0.915, 0.8848, 0.915, 0.9502, 0.9087, 0.9511, 0.9087, 0.8848, 0.8853, 0.8848, 0.8853, 0.9535, 0.879, 0.9535, 0.879, 0.8848, 0.9645, 0.529, 0.9645, 0.6004, 0.9581, 0.6004, 0.9581, 0.529, 0.986, 0.8736, 0.986, 0.7733, 0.9923, 0.7733, 0.9923, 0.8736, 0.6204, 0.9413, 0.6204, 0.836, 0.6267, 0.8359, 0.6267, 0.9413, 0.9934, 0.9779, 0.9934, 0.8747, 0.9998, 0.8747, 0.9998, 0.9779, 0.9489, 0.7796, 0.9489, 0.6731, 0.9552, 0.6731, 0.9552, 0.7796, 0.9719, 0.6004, 0.9719, 0.6717, 0.9655, 0.6717, 0.9655, 0.6004, 0.7168, 0.8907, 0.7168, 0.8682, 0.7231, 0.8682, 0.7231, 0.8907, 0.9373, 0.8848, 0.9373, 0.9511, 0.9309, 0.9511, 0.9309, 0.8848, 0.9697, 0.2403, 0.9697, 0.2117, 0.976, 0.2117, 0.976, 0.2403, 0.9489, 0.886, 0.9489, 0.7796, 0.9552, 0.7796, 0.9552, 0.886, 0.9849, 0.7733, 0.9849, 0.8736, 0.9786, 0.8736, 0.9786, 0.7733, 0.9626, 0.7784, 0.9626, 0.8837, 0.9563, 0.8837, 0.9563, 0.7784, 0.9849, 0.8747, 0.9849, 0.9779, 0.9786, 0.9779, 0.9786, 0.8747, 0.986, 0.7733, 0.986, 0.6731, 0.9923, 0.6731, 0.9923, 0.7733, 0.9701, 0.6731, 0.9701, 0.7784, 0.9637, 0.7784, 0.9637, 0.6731, 0.9835, 0.2115, 0.9835, 0.2401, 0.9771, 0.2401, 0.9771, 0.2115, 0.827, 0.9838, 0.827, 0.8848, 0.8334, 0.8848, 0.8334, 0.9838, 0.7157, 0.8682, 0.7157, 0.8907, 0.7094, 0.8907, 0.7094, 0.8682, 0.9697, 0.1053, 0.9697, 0.0, 0.976, 0.0, 0.976, 0.1053, 0.9697, 0.3358, 0.9697, 0.2403, 0.976, 0.2403, 0.976, 0.3358, 0.8259, 0.8848, 0.8259, 0.9838, 0.8196, 0.9838, 0.8196, 0.8848, 0.7019, 0.9802, 0.7019, 0.8907, 0.7083, 0.8907, 0.7083, 0.9802, 0.6204, 0.836, 0.6204, 0.7307, 0.6267, 0.7306, 0.6267, 0.8359, 0.9793, 0.529, 0.9793, 0.5576, 0.973, 0.5576, 0.973, 0.529, 0.9645, 0.6004, 0.9645, 0.6717, 0.9581, 0.6717, 0.9581, 0.6004, 0.7306, 0.8682, 0.7306, 0.8907, 0.7242, 0.8907, 0.7242, 0.8682, 0.9626, 0.6731, 0.9626, 0.7784, 0.9563, 0.7784, 0.9563, 0.6731, 0.9845, 0.2302, 0.9845, 0.2016, 0.9909, 0.2016, 0.9909, 0.2302, 0.9719, 0.529, 0.9719, 0.6004, 0.9655, 0.6004, 0.9655, 0.529, 0.7168, 0.9802, 0.7168, 0.8907, 0.7231, 0.8907, 0.7231, 0.9802, 0.9835, 0.2401, 0.9835, 0.3356, 0.9771, 0.3356, 0.9771, 0.2401, 0.7157, 0.8907, 0.7157, 0.9802, 0.7094, 0.9802, 0.7094, 0.8907, 0.9793, 0.5576, 0.9793, 0.6531, 0.973, 0.6531, 0.973, 0.5576, 0.7422, 0.8853, 0.7422, 0.9515, 0.7358, 0.9515, 0.7358, 0.8853, 0.7306, 0.8907, 0.7306, 0.9802, 0.7242, 0.9802, 0.7242, 0.8907, 0.9845, 0.3257, 0.9845, 0.2302, 0.9909, 0.2302, 0.9909, 0.3257, 0.9775, 0.7783, 0.9775, 0.8835, 0.9712, 0.8835, 0.9712, 0.7783, 0.9862, 0.5956, 0.9862, 0.4954, 0.9926, 0.4954, 0.9926, 0.5956, 0.9712, 0.9878, 0.9712, 0.8846, 0.9775, 0.8846, 0.9775, 0.9878, 0.9626, 0.8848, 0.9626, 0.9509, 0.9563, 0.9509, 0.9563, 0.8848, 0.613, 0.9418, 0.613, 0.8362, 0.6193, 0.8362, 0.6193, 0.9418, 0.9862, 0.4954, 0.9862, 0.3951, 0.9926, 0.3951, 0.9926, 0.4954, 0.9923, 0.8747, 0.9923, 0.9779, 0.986, 0.9779, 0.986, 0.8747, 0.9771, 0.2104, 0.9771, 0.1052, 0.9835, 0.1052, 0.9835, 0.2104, 0.9076, 0.8848, 0.9076, 0.9517, 0.9012, 0.9517, 0.9012, 0.8848, 0.9, 0.174, 0.8805, 0.174, 0.8805, 0.1608, 0.9133, 0.1608, 0.4918, 0.174, 0.4918, 0.2722, 0.4785, 0.2722, 0.4785, 0.1608, 0.9, 0.3704, 0.9, 0.2722, 0.9133, 0.2722, 0.9133, 0.3836, 0.4918, 0.3704, 0.5113, 0.3704, 0.5113, 0.3836, 0.4785, 0.3836, 0.4918, 0.2722, 0.4918, 0.3704, 0.4785, 0.3836, 0.4785, 0.2722, 0.9, 0.2722, 0.9, 0.174, 0.9133, 0.1608, 0.9133, 0.2722, 0.546, 0.174, 0.5113, 0.174, 0.5113, 0.1608, 0.5593, 0.1608, 0.8458, 0.3704, 0.8805, 0.3704, 0.8805, 0.3836, 0.8325, 0.3836, 0.546, 0.3704, 0.546, 0.2722, 0.5593, 0.2722, 0.5593, 0.3836, 0.546, 0.2722, 0.546, 0.174, 0.5593, 0.1608, 0.5593, 0.2722, 0.8458, 0.174, 0.8458, 0.2722, 0.8325, 0.2722, 0.8325, 0.1608, 0.8458, 0.2722, 0.8458, 0.3704, 0.8325, 0.3836, 0.8325, 0.2722, 0.8805, 0.174, 0.8458, 0.174, 0.8325, 0.1608, 0.8805, 0.1608, 0.5113, 0.3704, 0.546, 0.3704, 0.5593, 0.3836, 0.5113, 0.3836, 0.5113, 0.174, 0.4918, 0.174, 0.4785, 0.1608, 0.5113, 0.1608, 0.8805, 0.3704, 0.9, 0.3704, 0.9133, 0.3836, 0.8805, 0.3836, 0.9083, 0.4919, 0.9083, 0.3886, 0.9133, 0.3836, 0.9133, 0.4969, 0.4836, 0.4919, 0.5113, 0.4919, 0.5113, 0.4969, 0.4785, 0.4969, 0.4836, 0.3886, 0.4836, 0.4919, 0.4785, 0.4969, 0.4785, 0.3836, 0.5113, 0.3886, 0.4836, 0.3886, 0.4785, 0.3836, 0.5113, 0.3836, 0.8376, 0.4919, 0.8805, 0.4919, 0.8805, 0.4969, 0.8325, 0.4969, 0.8805, 0.3886, 0.8376, 0.3886, 0.8325, 0.3836, 0.8805, 0.3836, 0.5543, 0.4919, 0.5543, 0.3886, 0.5593, 0.3836, 0.5593, 0.4969, 0.8376, 0.3886, 0.8376, 0.4919, 0.8325, 0.4969, 0.8325, 0.3836, 0.5113, 0.4919, 0.5543, 0.4919, 0.5593, 0.4969, 0.5113, 0.4969, 0.5543, 0.3886, 0.5113, 0.3886, 0.5113, 0.3836, 0.5593, 0.3836, 0.8805, 0.4919, 0.9083, 0.4919, 0.9133, 0.4969, 0.8805, 0.4969, 0.9083, 0.3886, 0.8805, 0.3886, 0.8805, 0.3836, 0.9133, 0.3836, 0.9574, 0.3951, 0.9852, 0.3951, 0.9852, 0.4984, 0.9574, 0.4984, 0.9491, 0.2958, 0.9686, 0.2958, 0.9686, 0.394, 0.9491, 0.394, 0.9491, 0.1975, 0.9686, 0.1975, 0.9686, 0.2958, 0.9491, 0.2958, 0.6579, 0.8682, 0.7009, 0.8682, 0.7009, 0.9716, 0.6579, 0.9716, 0.9339, 0.09823, 0.9686, 0.09823, 0.9686, 0.1965, 0.9339, 0.1965, 0.9339, 0.0, 0.9686, 0.0, 0.9686, 0.09823, 0.9339, 0.09823, 0.9144, 1.637e-08, 0.9339, 0.0, 0.9339, 0.09823, 0.9144, 0.09823, 0.9144, 0.09823, 0.9339, 0.09823, 0.9339, 0.1965, 0.9144, 0.1965, 0.6301, 0.8682, 0.6579, 0.8682, 0.6579, 0.9716, 0.6301, 0.9716, 0.9144, 0.1975, 0.9491, 0.1975, 0.9491, 0.2958, 0.9144, 0.2958, 0.9144, 0.2958, 0.9491, 0.2958, 0.9491, 0.394, 0.9144, 0.394, 0.9144, 0.3951, 0.9574, 0.3951, 0.9574, 0.4984, 0.9144, 0.4984, 0.9983, 0.1975, 0.9983, 0.2958, 0.992, 0.2958, 0.992, 0.1975, 0.5237, 0.9778, 0.5237, 0.8744, 0.53, 0.8744, 0.53, 0.9778, 0.9934, 0.7713, 0.9934, 0.6731, 0.9998, 0.6731, 0.9998, 0.7713, 0.8779, 0.8848, 0.8779, 0.9272, 0.8716, 0.9272, 0.8716, 0.8848, 0.9934, 0.8695, 0.9934, 0.7713, 0.9998, 0.7713, 0.9998, 0.8695, 0.5226, 0.8744, 0.5226, 0.9778, 0.5163, 0.9778, 0.5163, 0.8744, 0.7719, 0.8853, 0.7719, 0.9195, 0.7655, 0.9195, 0.7655, 0.8853, 0.5088, 0.9778, 0.5088, 0.8744, 0.5152, 0.8744, 0.5152, 0.9778, 0.7645, 0.8853, 0.7645, 0.9195, 0.7581, 0.9195, 0.7581, 0.8853, 0.863, 0.8848, 0.863, 0.9272, 0.8567, 0.9272, 0.8567, 0.8848, 0.7719, 0.9195, 0.7719, 0.9388, 0.7655, 0.9388, 0.7655, 0.9195, 0.9983, 0.2958, 0.9983, 0.394, 0.992, 0.394, 0.992, 0.2958, 0.773, 0.9388, 0.773, 0.9195, 0.7793, 0.9195, 0.7793, 0.9388, 0.8493, 0.9272, 0.8493, 0.8848, 0.8556, 0.8848, 0.8556, 0.9272, 0.7804, 0.9388, 0.7804, 0.9195, 0.7867, 0.9195, 0.7867, 0.9388, 0.8641, 0.9545, 0.8641, 0.9272, 0.8705, 0.9272, 0.8705, 0.9545, 0.0, 1.0, 0.0, 0.529, 0.2169, 0.529, 0.2169, 1.0, 0.8408, 0.8848, 0.8408, 0.9822, 0.8344, 0.9822, 0.8344, 0.8848, 0.4359, 0.8744, 0.5003, 0.8744, 0.5003, 0.9718, 0.4359, 0.9718, 0.757, 0.8853, 0.757, 0.9489, 0.7507, 0.9489, 0.7507, 0.8853, 0.1591, 0.3836, 0.1511, 0.3915, 0.153, 0.3775, 0.153, 0.3775, 0.1511, 0.3915, 0.08667, 0.3915, 0.08667, 0.3775, 0.7433, 0.8853, 0.7496, 0.8853, 0.7496, 0.9489, 0.7433, 0.9489, 0.6841, 0.3725, 0.6841, 0.2722, 0.6954, 0.2722, 0.6954, 0.3725, 0.6903, 0.4918, 0.6954, 0.4889, 0.6954, 0.4969, 0.6954, 0.3857, 0.6954, 0.4889, 0.6903, 0.4918, 0.6903, 0.3886, 0.6903, 0.3886, 0.6613, 0.3886, 0.6613, 0.3836, 0.6954, 0.3857, 0.6841, 0.3725, 0.6954, 0.3857, 0.6613, 0.3836, 0.6613, 0.3725, 0.6841, 0.3725, 0.6954, 0.3725, 0.6954, 0.3857, 0.08667, 0.3915, 1.66e-08, 0.3857, 1.66e-08, 0.3725, 0.08667, 0.3775, 0.8419, 0.9822, 0.8419, 0.8848, 0.8482, 0.8848, 0.8482, 0.9822, 0.0, 0.4889, 1.66e-08, 0.3857, 0.08667, 0.3915, 0.08667, 0.4889, 6.633e-08, 0.2722, 0.0862, 0.2722, 0.08667, 0.3775, 1.66e-08, 0.3725, 3.319e-08, 0.1608, 0.08572, 0.1669, 0.0862, 0.2722, 6.633e-08, 0.2722])
_ca = me_114.color_attributes.new('Attribute', 'BYTE_COLOR', 'CORNER')
_ca.data.foreach_set('color', [0.0, 1.0, 0.4793, 1.0, 0.0, 1.0, 0.4793, 1.0, 0.0, 1.0, 0.4793, 1.0, 0.0, 1.0, 0.4793, 1.0, 0.0, 1.0, 0.4793, 1.0, 0.0, 1.0, 0.4793, 1.0, 0.0, 1.0, 0.4793, 1.0, 0.0, 1.0, 0.4793, 1.0, 0.0, 1.0, 0.4793, 1.0, 0.0, 1.0, 0.4793, 1.0, 0.0, 1.0, 0.4793, 1.0, 0.0, 1.0, 0.4793, 1.0, 0.0, 1.0, 0.4793, 1.0, 0.0, 1.0, 0.4793, 1.0, 0.0, 1.0, 0.4793, 1.0, 0.0, 1.0, 0.4793, 1.0, 0.0, 1.0, 0.4793, 1.0, 0.0, 1.0, 0.4793, 1.0, 0.0, 1.0, 0.4793, 1.0, 0.0, 1.0, 0.4793, 1.0, 0.0, 1.0, 0.4793, 1.0, 0.0, 1.0, 0.4793, 1.0, 0.0, 1.0, 0.4793, 1.0, 0.0, 1.0, 0.4793, 1.0, 0.0, 1.0, 0.4793, 1.0, 0.0, 1.0, 0.4793, 1.0, 0.0, 1.0, 0.4793, 1.0, 0.0, 1.0, 0.4793, 1.0, 0.0, 1.0, 0.4793, 1.0, 0.0, 1.0, 0.4793, 1.0, 0.0, 1.0, 0.4793, 1.0, 0.0, 1.0, 0.4793, 1.0, 0.0, 1.0, 0.4793, 1.0, 0.0, 1.0, 0.4793, 1.0, 0.0, 1.0, 0.4793, 1.0, 0.0, 1.0, 0.4793, 1.0, 0.0, 1.0, 0.4793, 1.0, 0.0, 1.0, 0.4793, 1.0, 0.0, 1.0, 0.4793, 1.0, 0.0, 1.0, 0.4793, 1.0, 0.0, 1.0, 0.4793, 1.0, 0.0, 1.0, 0.4793, 1.0, 0.0, 1.0, 0.4793, 1.0, 0.0, 1.0, 0.4793, 1.0, 0.0, 1.0, 0.4793, 1.0, 0.0, 1.0, 0.4793, 1.0, 0.0, 1.0, 0.4793, 1.0, 0.0, 1.0, 0.4793, 1.0, 0.0, 1.0, 0.4793, 1.0, 0.0, 1.0, 0.4793, 1.0, 0.0, 1.0, 0.4793, 1.0, 0.0, 1.0, 0.4793, 1.0, 0.0, 1.0, 0.4793, 1.0, 0.0, 1.0, 0.4793, 1.0, 0.0, 1.0, 0.4793, 1.0, 0.0, 1.0, 0.4793, 1.0, 0.0, 1.0, 0.4793, 1.0, 0.0, 1.0, 0.4793, 1.0, 0.0, 1.0, 0.4793, 1.0, 0.0, 1.0, 0.4793, 1.0, 0.0, 1.0, 0.4793, 1.0, 0.0, 1.0, 0.4793, 1.0, 0.0, 1.0, 0.4793, 1.0, 0.0, 1.0, 0.4793, 1.0, 0.0, 1.0, 0.4793, 1.0, 0.0, 1.0, 0.4793, 1.0, 0.0, 1.0, 0.4793, 1.0, 0.0, 1.0, 0.4793, 1.0, 0.0, 1.0, 0.4793, 1.0, 0.0, 1.0, 0.4793, 1.0, 0.0, 1.0, 0.4793, 1.0, 0.0, 1.0, 0.4793, 1.0, 0.0, 1.0, 0.4793, 1.0, 0.0, 1.0, 0.4793, 1.0, 0.0, 1.0, 0.4793, 1.0, 0.0, 1.0, 0.4793, 1.0, 0.0, 1.0, 0.4793, 1.0, 0.0, 1.0, 0.4793, 1.0, 0.0, 1.0, 0.4793, 1.0, 0.0, 1.0, 0.4793, 1.0, 0.0, 1.0, 0.4793, 1.0, 0.0, 1.0, 0.4793, 1.0, 0.0, 1.0, 0.4793, 1.0, 0.0, 1.0, 0.4793, 1.0, 0.0, 1.0, 0.4793, 1.0, 0.0, 1.0, 0.4793, 1.0, 0.0, 1.0, 0.4793, 1.0, 0.0, 1.0, 0.4793, 1.0, 0.0, 1.0, 0.4793, 1.0, 0.0, 1.0, 0.4793, 1.0, 0.0, 1.0, 0.4793, 1.0, 0.0, 1.0, 0.4793, 1.0, 0.0, 1.0, 0.4793, 1.0, 0.0, 1.0, 0.4793, 1.0, 0.0, 1.0, 0.4793, 1.0, 0.0, 1.0, 0.4793, 1.0, 0.0, 1.0, 0.4793, 1.0, 0.0, 1.0, 0.4793, 1.0, 0.0, 1.0, 0.4793, 1.0, 0.0, 1.0, 0.4793, 1.0, 0.0, 1.0, 0.4793, 1.0, 0.0, 1.0, 0.4793, 1.0, 0.0, 1.0, 0.4793, 1.0, 0.0, 1.0, 0.4793, 1.0, 0.0, 1.0, 0.4793, 1.0, 0.0, 1.0, 0.4793, 1.0, 0.0, 1.0, 0.4793, 1.0, 0.0, 1.0, 0.4793, 1.0, 0.0, 1.0, 0.4793, 1.0, 0.0, 1.0, 0.4793, 1.0, 0.0, 1.0, 0.4793, 1.0, 0.0, 1.0, 0.4793, 1.0, 0.0, 1.0, 0.4793, 1.0, 0.0, 1.0, 0.4793, 1.0, 0.0, 1.0, 0.4793, 1.0, 0.0, 1.0, 0.4793, 1.0, 0.0, 1.0, 0.4793, 1.0, 0.0, 1.0, 0.4793, 1.0, 0.0, 1.0, 0.4793, 1.0, 0.0, 1.0, 0.4793, 1.0, 0.0, 1.0, 0.4793, 1.0, 0.0, 1.0, 0.4793, 1.0, 0.0, 1.0, 0.4793, 1.0, 0.0, 1.0, 0.4793, 1.0, 0.0, 1.0, 0.4793, 1.0, 0.0, 1.0, 0.4793, 1.0, 0.0, 1.0, 0.4793, 1.0, 0.0, 1.0, 0.4793, 1.0, 0.0, 1.0, 0.4793, 1.0, 0.0, 1.0, 0.4793, 1.0, 0.0, 1.0, 0.4793, 1.0, 0.0, 1.0, 0.4793, 1.0, 0.0, 1.0, 0.4793, 1.0, 0.0, 1.0, 0.4793, 1.0, 0.0, 1.0, 0.4793, 1.0, 0.0, 1.0, 0.4793, 1.0, 0.0, 1.0, 0.4793, 1.0, 0.0, 1.0, 0.4793, 1.0, 0.0, 1.0, 0.4793, 1.0, 0.0, 1.0, 0.4793, 1.0, 0.0, 1.0, 0.4793, 1.0, 0.0, 1.0, 0.4793, 1.0, 0.0, 1.0, 0.4793, 1.0, 0.0, 1.0, 0.4793, 1.0, 0.0, 1.0, 0.4793, 1.0, 0.0, 1.0, 0.4793, 1.0, 0.0, 1.0, 0.4793, 1.0, 0.0, 1.0, 0.4793, 1.0, 0.0, 1.0, 0.4793, 1.0, 0.0, 1.0, 0.4793, 1.0, 0.0, 1.0, 0.4793, 1.0, 0.0, 1.0, 0.4793, 1.0, 0.0, 1.0, 0.4793, 1.0, 0.0, 1.0, 0.4793, 1.0, 0.0, 1.0, 0.4793, 1.0, 0.0, 1.0, 0.4793, 1.0, 0.0, 1.0, 0.4793, 1.0, 0.0, 1.0, 0.4793, 1.0, 0.0, 1.0, 0.4793, 1.0, 0.0, 1.0, 0.4793, 1.0, 0.0, 1.0, 0.4793, 1.0, 0.0, 1.0, 0.4793, 1.0, 0.0, 1.0, 0.4793, 1.0, 0.0, 1.0, 0.4793, 1.0, 0.0, 1.0, 0.4793, 1.0, 0.0, 1.0, 0.4793, 1.0, 0.0, 1.0, 0.4793, 1.0, 0.0, 1.0, 0.4793, 1.0, 0.0, 1.0, 0.4793, 1.0, 0.0, 1.0, 0.4793, 1.0, 0.0, 1.0, 0.4793, 1.0, 0.0, 1.0, 0.4793, 1.0, 0.0, 1.0, 0.4793, 1.0, 0.0, 1.0, 0.4793, 1.0, 0.0, 1.0, 0.4793, 1.0, 0.0, 1.0, 0.4793, 1.0, 0.0, 1.0, 0.4793, 1.0, 0.0, 1.0, 0.4793, 1.0, 0.0, 1.0, 0.4793, 1.0, 0.0, 1.0, 0.4793, 1.0, 0.0, 1.0, 0.4793, 1.0, 0.0, 1.0, 0.4793, 1.0, 0.0, 1.0, 0.4793, 1.0, 0.0, 1.0, 0.4793, 1.0, 0.0, 1.0, 0.4793, 1.0, 0.0, 1.0, 0.4793, 1.0, 0.0, 1.0, 0.4793, 1.0, 0.0, 1.0, 0.4793, 1.0, 0.0, 1.0, 0.4793, 1.0, 0.0, 1.0, 0.4793, 1.0, 0.0, 1.0, 0.4793, 1.0, 0.0, 1.0, 0.4793, 1.0, 0.0, 1.0, 0.4793, 1.0, 0.0, 1.0, 0.4793, 1.0, 0.0, 1.0, 0.4793, 1.0, 0.0, 1.0, 0.4793, 1.0, 0.0, 1.0, 0.4793, 1.0, 0.0, 1.0, 0.4793, 1.0, 0.0, 1.0, 0.4793, 1.0, 0.0, 1.0, 0.4793, 1.0, 0.0, 1.0, 0.4793, 1.0, 0.0, 1.0, 0.4793, 1.0, 0.0, 1.0, 0.4793, 1.0, 0.0, 1.0, 0.4793, 1.0, 0.0, 1.0, 0.4793, 1.0, 0.0, 1.0, 0.4793, 1.0, 0.0, 1.0, 0.4793, 1.0, 0.0, 1.0, 0.4793, 1.0, 0.0, 1.0, 0.4793, 1.0, 0.0, 1.0, 0.4793, 1.0, 0.0, 1.0, 0.4793, 1.0, 0.0, 1.0, 0.4793, 1.0, 0.0, 1.0, 0.4793, 1.0, 0.0, 1.0, 0.4793, 1.0, 0.0, 1.0, 0.4793, 1.0, 0.0, 1.0, 0.4793, 1.0, 0.0, 1.0, 0.4793, 1.0, 0.0, 1.0, 0.4793, 1.0, 0.0, 1.0, 0.4793, 1.0, 0.0, 1.0, 0.4793, 1.0, 0.0, 1.0, 0.4793, 1.0, 0.0, 1.0, 0.4793, 1.0, 0.0, 1.0, 0.4793, 1.0, 0.0, 1.0, 0.4793, 1.0, 0.0, 1.0, 0.4793, 1.0, 0.0, 1.0, 0.4793, 1.0, 0.0, 1.0, 0.4793, 1.0, 0.0, 1.0, 0.4793, 1.0, 0.0, 1.0, 0.4793, 1.0, 0.0, 1.0, 0.4793, 1.0, 0.0, 1.0, 0.4793, 1.0, 0.0, 1.0, 0.4793, 1.0, 0.0, 1.0, 0.4793, 1.0, 0.0, 1.0, 0.4793, 1.0, 0.0, 1.0, 0.4793, 1.0, 0.0, 1.0, 0.4793, 1.0, 0.0, 1.0, 0.4793, 1.0, 0.0, 1.0, 0.4793, 1.0, 0.0, 1.0, 0.4793, 1.0, 0.0, 1.0, 0.4793, 1.0, 0.0, 1.0, 0.4793, 1.0, 0.0, 1.0, 0.4793, 1.0, 0.0, 1.0, 0.4793, 1.0, 0.0, 1.0, 0.4793, 1.0, 0.0, 1.0, 0.4793, 1.0, 0.0, 1.0, 0.4793, 1.0, 0.0, 1.0, 0.4793, 1.0, 0.0, 1.0, 0.4793, 1.0, 0.0, 1.0, 0.4793, 1.0, 0.0, 1.0, 0.4793, 1.0, 0.0, 1.0, 0.4793, 1.0, 0.0, 1.0, 0.4793, 1.0, 0.0, 1.0, 0.4793, 1.0, 0.0, 1.0, 0.4793, 1.0, 0.0, 1.0, 0.4793, 1.0, 0.0, 1.0, 0.4793, 1.0, 0.0, 1.0, 0.4793, 1.0, 0.0, 1.0, 0.4793, 1.0, 0.0, 1.0, 0.4793, 1.0, 0.0, 1.0, 0.4793, 1.0, 0.0, 1.0, 0.4793, 1.0, 0.0, 1.0, 0.4793, 1.0, 0.0, 1.0, 0.4793, 1.0, 0.0, 1.0, 0.4793, 1.0, 0.0, 1.0, 0.4793, 1.0, 0.0, 1.0, 0.4793, 1.0, 0.0, 1.0, 0.4793, 1.0, 0.0, 1.0, 0.4793, 1.0, 0.0, 1.0, 0.4793, 1.0, 0.0, 1.0, 0.4793, 1.0, 0.0, 1.0, 0.4793, 1.0, 0.0, 1.0, 0.4793, 1.0, 0.0, 1.0, 0.4793, 1.0, 0.0, 1.0, 0.4793, 1.0, 0.0, 1.0, 0.4793, 1.0, 0.0, 1.0, 0.4793, 1.0, 0.0, 1.0, 0.4793, 1.0, 0.0, 1.0, 0.4793, 1.0, 0.0, 1.0, 0.4793, 1.0, 0.0, 1.0, 0.4793, 1.0, 0.0, 1.0, 0.4793, 1.0, 0.0, 1.0, 0.4793, 1.0, 0.0, 1.0, 0.4793, 1.0, 0.0, 1.0, 0.4793, 1.0, 0.0, 1.0, 0.4793, 1.0, 0.0, 1.0, 0.4793, 1.0, 0.0, 1.0, 0.4793, 1.0, 0.0, 1.0, 0.4793, 1.0, 0.0, 1.0, 0.4793, 1.0, 0.0, 1.0, 0.4793, 1.0, 0.0, 1.0, 0.4793, 1.0, 0.0, 1.0, 0.4793, 1.0, 0.0, 1.0, 0.4793, 1.0, 0.0, 1.0, 0.4793, 1.0, 0.0, 1.0, 0.4793, 1.0, 0.0, 1.0, 0.4793, 1.0, 0.0, 1.0, 0.4793, 1.0, 0.0, 1.0, 0.4793, 1.0, 0.0, 1.0, 0.4793, 1.0, 0.0, 1.0, 0.4793, 1.0, 0.0, 1.0, 0.4793, 1.0, 0.0, 1.0, 0.4793, 1.0, 0.0, 1.0, 0.4793, 1.0, 0.0, 1.0, 0.4793, 1.0, 0.0, 1.0, 0.4793, 1.0, 0.0, 1.0, 0.4793, 1.0, 0.0, 1.0, 0.4793, 1.0, 0.0, 1.0, 0.4793, 1.0, 0.0, 1.0, 0.4793, 1.0, 0.0, 1.0, 0.4793, 1.0, 0.0, 1.0, 0.4793, 1.0, 0.0, 1.0, 0.4793, 1.0, 0.0, 1.0, 0.4793, 1.0, 0.0, 1.0, 0.4793, 1.0, 0.0, 1.0, 0.4793, 1.0, 0.0, 1.0, 0.4793, 1.0, 0.0, 1.0, 0.4793, 1.0, 0.0, 1.0, 0.4793, 1.0, 0.0, 1.0, 0.4793, 1.0, 0.0, 1.0, 0.4793, 1.0, 0.0, 1.0, 0.4793, 1.0, 0.0, 1.0, 0.4793, 1.0, 0.0, 1.0, 0.4793, 1.0, 0.0, 1.0, 0.4793, 1.0, 0.0, 1.0, 0.4793, 1.0, 0.0, 1.0, 0.4793, 1.0, 0.0, 1.0, 0.4793, 1.0, 0.0, 1.0, 0.4793, 1.0, 0.0, 1.0, 0.4793, 1.0, 0.0, 1.0, 0.4793, 1.0, 0.0, 1.0, 0.4793, 1.0, 0.0, 1.0, 0.4793, 1.0, 0.0, 1.0, 0.4793, 1.0, 0.0, 1.0, 0.4793, 1.0, 0.0, 1.0, 0.4793, 1.0, 0.0, 1.0, 0.4793, 1.0, 0.0, 1.0, 0.4793, 1.0, 0.0, 1.0, 0.4793, 1.0, 0.0, 1.0, 0.4793, 1.0, 0.0, 1.0, 0.4793, 1.0, 0.0, 1.0, 0.4793, 1.0, 0.0, 1.0, 0.4793, 1.0, 0.0, 1.0, 0.4793, 1.0, 0.0, 1.0, 0.4793, 1.0, 0.0, 1.0, 0.4793, 1.0, 0.0, 1.0, 0.4793, 1.0, 0.0, 1.0, 0.4793, 1.0, 0.0, 1.0, 0.4793, 1.0, 0.0, 1.0, 0.4793, 1.0, 0.0, 1.0, 0.4793, 1.0, 0.0, 1.0, 0.4793, 1.0, 0.0, 1.0, 0.4793, 1.0, 0.0, 1.0, 0.4793, 1.0, 0.0, 1.0, 0.4793, 1.0, 0.0, 1.0, 0.4793, 1.0, 0.0, 1.0, 0.4793, 1.0, 0.0, 1.0, 0.4793, 1.0, 0.0, 1.0, 0.4793, 1.0, 0.0, 1.0, 0.4793, 1.0, 0.0, 1.0, 0.4793, 1.0, 0.0, 1.0, 0.4793, 1.0, 0.0, 1.0, 0.4793, 1.0, 0.0, 1.0, 0.4793, 1.0, 0.0, 1.0, 0.4793, 1.0, 0.0, 1.0, 0.4793, 1.0, 0.0, 1.0, 0.4793, 1.0, 0.0, 1.0, 0.4793, 1.0, 0.0, 1.0, 0.4793, 1.0, 0.0, 1.0, 0.4793, 1.0, 0.0, 1.0, 0.4793, 1.0, 0.0, 1.0, 0.4793, 1.0, 0.0, 1.0, 0.4793, 1.0, 0.0, 1.0, 0.4793, 1.0, 0.0, 1.0, 0.4793, 1.0, 0.0, 1.0, 0.4793, 1.0, 0.0, 1.0, 0.4793, 1.0, 0.0, 1.0, 0.4793, 1.0, 0.0, 1.0, 0.4793, 1.0, 0.0, 1.0, 0.4793, 1.0, 0.0, 1.0, 0.4793, 1.0, 0.0, 1.0, 0.4793, 1.0, 0.0, 1.0, 0.4793, 1.0, 0.0, 1.0, 0.4793, 1.0, 0.0, 1.0, 0.4793, 1.0, 0.0, 1.0, 0.4793, 1.0, 0.0, 1.0, 0.4793, 1.0, 0.0, 1.0, 0.4793, 1.0, 0.0, 1.0, 0.4793, 1.0, 0.0, 1.0, 0.4793, 1.0, 0.0, 1.0, 0.4793, 1.0, 0.0, 1.0, 0.4793, 1.0, 0.0, 1.0, 0.4793, 1.0, 0.0, 1.0, 0.4793, 1.0, 0.0, 1.0, 0.4793, 1.0, 0.0, 1.0, 0.4793, 1.0, 0.0, 1.0, 0.4793, 1.0, 0.0, 1.0, 0.4793, 1.0, 0.0, 1.0, 0.4793, 1.0, 0.0, 1.0, 0.4793, 1.0, 0.0, 1.0, 0.4793, 1.0, 0.0, 1.0, 0.4793, 1.0, 0.0, 1.0, 0.4793, 1.0, 0.0, 1.0, 0.4793, 1.0, 0.0, 1.0, 0.4793, 1.0, 0.0, 1.0, 0.4793, 1.0, 0.0, 1.0, 0.4793, 1.0, 0.0, 1.0, 0.4793, 1.0, 0.0, 1.0, 0.4793, 1.0, 0.0, 1.0, 0.4793, 1.0, 0.0, 1.0, 0.4793, 1.0, 0.0, 1.0, 0.4793, 1.0, 0.0, 1.0, 0.4793, 1.0, 0.0, 1.0, 0.4793, 1.0, 0.0, 1.0, 0.4793, 1.0, 0.0, 1.0, 0.4793, 1.0, 0.0, 1.0, 0.4793, 1.0, 0.0, 1.0, 0.4793, 1.0, 0.0, 1.0, 0.4793, 1.0, 0.0, 1.0, 0.4793, 1.0, 0.0, 1.0, 0.4793, 1.0, 0.0, 1.0, 0.4793, 1.0, 0.0, 1.0, 0.4793, 1.0, 0.0, 1.0, 0.4793, 1.0, 0.0, 1.0, 0.4793, 1.0, 0.0, 1.0, 0.4793, 1.0, 0.0, 1.0, 0.4793, 1.0, 0.0, 1.0, 0.4793, 1.0, 0.0, 1.0, 0.4793, 1.0, 0.0, 1.0, 0.4793, 1.0, 0.0, 1.0, 0.4793, 1.0, 0.0, 1.0, 0.4793, 1.0, 0.0, 1.0, 0.4793, 1.0, 0.0, 1.0, 0.4793, 1.0, 0.0, 1.0, 0.4793, 1.0, 0.0, 1.0, 0.4793, 1.0, 0.0, 1.0, 0.4793, 1.0, 0.0, 1.0, 0.4793, 1.0, 0.0, 1.0, 0.4793, 1.0, 0.0, 1.0, 0.4793, 1.0, 0.0, 1.0, 0.4793, 1.0, 0.0, 1.0, 0.4793, 1.0, 0.0, 1.0, 0.4793, 1.0, 0.0, 1.0, 0.4793, 1.0, 0.0, 1.0, 0.4793, 1.0, 0.0, 1.0, 0.4793, 1.0, 0.0, 1.0, 0.4793, 1.0, 0.0, 1.0, 0.4793, 1.0, 0.0, 1.0, 0.4793, 1.0, 0.0, 1.0, 0.4793, 1.0, 0.0, 1.0, 0.4793, 1.0, 0.0, 1.0, 0.4793, 1.0, 0.0, 1.0, 0.4793, 1.0, 0.0, 1.0, 0.4793, 1.0, 0.0, 1.0, 0.4793, 1.0, 0.0, 1.0, 0.4793, 1.0, 0.0, 1.0, 0.4793, 1.0, 0.0, 1.0, 0.4793, 1.0, 0.0, 1.0, 0.4793, 1.0, 0.0, 1.0, 0.4793, 1.0, 0.0, 1.0, 0.4793, 1.0, 0.0, 1.0, 0.4793, 1.0, 0.0, 1.0, 0.4793, 1.0, 0.0, 1.0, 0.4793, 1.0, 0.0, 1.0, 0.4793, 1.0, 0.0, 1.0, 0.4793, 1.0, 0.0, 1.0, 0.4793, 1.0, 0.0, 1.0, 0.4793, 1.0, 0.0, 1.0, 0.4793, 1.0, 0.0, 1.0, 0.4793, 1.0, 0.0, 1.0, 0.4793, 1.0, 0.0, 1.0, 0.4793, 1.0, 0.0, 1.0, 0.4793, 1.0, 0.0, 1.0, 0.4793, 1.0, 0.0, 1.0, 0.4793, 1.0, 0.0, 1.0, 0.4793, 1.0, 0.0, 1.0, 0.4793, 1.0, 0.0, 1.0, 0.4793, 1.0, 0.0, 1.0, 0.4793, 1.0, 0.0, 1.0, 0.4793, 1.0, 0.0, 1.0, 0.4793, 1.0, 0.0, 1.0, 0.4793, 1.0, 0.0, 1.0, 0.4793, 1.0, 0.0, 1.0, 0.4793, 1.0, 0.0, 1.0, 0.4793, 1.0, 0.0, 1.0, 0.4793, 1.0, 0.0, 1.0, 0.4793, 1.0, 0.0, 1.0, 0.4793, 1.0, 0.0, 1.0, 0.4793, 1.0, 0.0, 1.0, 0.4793, 1.0, 0.0, 1.0, 0.4793, 1.0, 0.0, 1.0, 0.4793, 1.0, 0.0, 1.0, 0.4793, 1.0, 0.0, 1.0, 0.4793, 1.0, 0.0, 1.0, 0.4793, 1.0, 0.0, 1.0, 0.4793, 1.0, 0.0, 1.0, 0.4793, 1.0, 0.0, 1.0, 0.4793, 1.0, 0.0, 1.0, 0.4793, 1.0, 0.0, 1.0, 0.4793, 1.0, 0.0, 1.0, 0.4793, 1.0, 0.0, 1.0, 0.4793, 1.0, 0.0, 1.0, 0.4793, 1.0, 0.0, 1.0, 0.4793, 1.0, 0.0, 1.0, 0.4793, 1.0, 0.0, 1.0, 0.4793, 1.0, 0.0, 1.0, 0.4793, 1.0, 0.0, 1.0, 0.4793, 1.0, 0.0, 1.0, 0.4793, 1.0, 0.0, 1.0, 0.4793, 1.0, 0.0, 1.0, 0.4793, 1.0, 0.0, 1.0, 0.4793, 1.0, 0.0, 1.0, 0.4793, 1.0, 0.0, 1.0, 0.4793, 1.0, 0.0, 1.0, 0.4793, 1.0, 0.0, 1.0, 0.4793, 1.0, 0.0, 1.0, 0.4793, 1.0, 0.0, 1.0, 0.4793, 1.0, 0.0, 1.0, 0.4793, 1.0, 0.0, 1.0, 0.4793, 1.0, 0.0, 1.0, 0.4793, 1.0, 0.0, 1.0, 0.4793, 1.0, 0.0, 1.0, 0.4793, 1.0, 0.0, 1.0, 0.4793, 1.0, 0.0, 1.0, 0.4793, 1.0, 0.0, 1.0, 0.4793, 1.0, 0.0, 1.0, 0.4793, 1.0, 0.0, 1.0, 0.4793, 1.0, 0.0, 1.0, 0.4793, 1.0, 0.0, 1.0, 0.4793, 1.0, 0.0, 1.0, 0.4793, 1.0, 0.0, 1.0, 0.4793, 1.0, 0.0, 1.0, 0.4793, 1.0, 0.0, 1.0, 0.4793, 1.0, 0.0, 1.0, 0.4793, 1.0, 0.0, 1.0, 0.4793, 1.0, 0.0, 1.0, 0.4793, 1.0, 0.0, 1.0, 0.4793, 1.0, 0.0, 1.0, 0.4793, 1.0, 0.0, 1.0, 0.4793, 1.0, 0.0, 1.0, 0.4793, 1.0, 0.0, 1.0, 0.4793, 1.0, 0.0, 1.0, 0.4793, 1.0, 0.0, 1.0, 0.4793, 1.0, 0.0, 1.0, 0.4793, 1.0, 0.0, 1.0, 0.4793, 1.0, 0.0, 1.0, 0.4793, 1.0, 0.0, 1.0, 0.4793, 1.0, 0.0, 1.0, 0.4793, 1.0, 0.0, 1.0, 0.4793, 1.0, 0.0, 1.0, 0.4793, 1.0, 0.0, 1.0, 0.4793, 1.0, 0.0, 1.0, 0.4793, 1.0, 0.0, 1.0, 0.4793, 1.0, 0.0, 1.0, 0.4793, 1.0, 0.0, 1.0, 0.4793, 1.0, 0.0, 1.0, 0.4793, 1.0, 0.0, 1.0, 0.4793, 1.0, 0.0, 1.0, 0.4793, 1.0, 0.0, 1.0, 0.4793, 1.0, 0.0, 1.0, 0.4793, 1.0, 0.0, 1.0, 0.4793, 1.0, 0.0, 1.0, 0.4793, 1.0, 0.0, 1.0, 0.4793, 1.0, 0.0, 1.0, 0.4793, 1.0, 0.0, 1.0, 0.4793, 1.0, 0.0, 1.0, 0.4793, 1.0, 0.0, 1.0, 0.4793, 1.0, 0.0, 1.0, 0.4793, 1.0, 0.0, 1.0, 0.4793, 1.0, 0.0, 1.0, 0.4793, 1.0, 0.0, 1.0, 0.4793, 1.0, 0.0, 1.0, 0.4793, 1.0, 0.0, 1.0, 0.4793, 1.0, 0.0, 1.0, 0.4793, 1.0, 0.0, 1.0, 0.4793, 1.0, 0.0, 1.0, 0.4793, 1.0, 0.0, 1.0, 0.4793, 1.0, 0.0, 1.0, 0.4793, 1.0, 0.0, 1.0, 0.4793, 1.0, 0.0, 1.0, 0.4793, 1.0, 0.0, 1.0, 0.4793, 1.0, 0.0, 1.0, 0.4793, 1.0, 0.0, 1.0, 0.4793, 1.0, 0.0, 1.0, 0.4793, 1.0, 0.0, 1.0, 0.4793, 1.0, 0.0, 1.0, 0.4793, 1.0, 0.0, 1.0, 0.4793, 1.0, 0.0, 1.0, 0.4793, 1.0, 0.0, 1.0, 0.4793, 1.0, 0.0, 1.0, 0.4793, 1.0, 0.0, 1.0, 0.4793, 1.0, 0.0, 1.0, 0.4793, 1.0, 0.0, 1.0, 0.4793, 1.0, 0.0, 1.0, 0.4793, 1.0, 0.0, 1.0, 0.4793, 1.0, 0.0, 1.0, 0.4793, 1.0, 0.0, 1.0, 0.4793, 1.0, 0.0, 1.0, 0.4793, 1.0, 0.0, 1.0, 0.4793, 1.0, 0.0, 1.0, 0.4793, 1.0, 0.0, 1.0, 0.4793, 1.0, 0.0, 1.0, 0.4793, 1.0, 0.0, 1.0, 0.4793, 1.0, 0.0, 1.0, 0.4793, 1.0, 0.0, 1.0, 0.4793, 1.0, 0.0, 1.0, 0.4793, 1.0, 0.0, 1.0, 0.4793, 1.0, 0.0, 1.0, 0.4793, 1.0, 0.0, 1.0, 0.4793, 1.0, 0.0, 1.0, 0.4793, 1.0, 0.0, 1.0, 0.4793, 1.0, 0.0, 1.0, 0.4793, 1.0, 0.0, 1.0, 0.4793, 1.0, 0.0, 1.0, 0.4793, 1.0, 0.0, 1.0, 0.4793, 1.0, 0.0, 1.0, 0.4793, 1.0, 0.0, 1.0, 0.4793, 1.0, 0.0, 1.0, 0.4793, 1.0, 0.0, 1.0, 0.4793, 1.0, 0.0, 1.0, 0.4793, 1.0, 0.0, 1.0, 0.4793, 1.0, 0.0, 1.0, 0.4793, 1.0, 0.0, 1.0, 0.4793, 1.0, 0.0, 1.0, 0.4793, 1.0, 0.0, 1.0, 0.4793, 1.0, 0.0, 1.0, 0.4793, 1.0, 0.0, 1.0, 0.4793, 1.0, 0.0, 1.0, 0.4793, 1.0, 0.0, 1.0, 0.4793, 1.0, 0.0, 1.0, 0.4793, 1.0, 0.0, 1.0, 0.4793, 1.0, 0.0, 1.0, 0.4793, 1.0, 0.0, 1.0, 0.4793, 1.0, 0.0, 1.0, 0.4793, 1.0, 0.0, 1.0, 0.4793, 1.0, 0.0, 1.0, 0.4793, 1.0, 0.0, 1.0, 0.4793, 1.0, 0.0, 1.0, 0.4793, 1.0, 0.0, 1.0, 0.4793, 1.0, 0.0, 1.0, 0.4793, 1.0, 0.0, 1.0, 0.4793, 1.0, 0.0, 1.0, 0.4793, 1.0, 0.0, 1.0, 0.4793, 1.0, 0.0, 1.0, 0.4793, 1.0, 0.0, 1.0, 0.4793, 1.0, 0.0, 1.0, 0.4793, 1.0, 0.0, 1.0, 0.4793, 1.0, 0.0, 1.0, 0.4793, 1.0, 0.0, 1.0, 0.4793, 1.0, 0.0, 1.0, 0.4793, 1.0, 0.0, 1.0, 0.4793, 1.0, 0.0, 1.0, 0.4793, 1.0, 0.0, 1.0, 0.4793, 1.0, 0.0, 1.0, 0.4793, 1.0, 0.0, 1.0, 0.4793, 1.0, 0.0, 1.0, 0.4793, 1.0, 0.0, 1.0, 0.4793, 1.0, 0.0, 1.0, 0.4793, 1.0, 0.0, 1.0, 0.4793, 1.0, 0.0, 1.0, 0.4793, 1.0, 0.0, 1.0, 0.4793, 1.0, 0.0, 1.0, 0.4793, 1.0, 0.0, 1.0, 0.4793, 1.0, 0.0, 1.0, 0.4793, 1.0, 0.0, 1.0, 0.4793, 1.0, 0.0, 1.0, 0.4793, 1.0, 0.0, 1.0, 0.4793, 1.0, 0.0, 0.0, 0.0, 1.0, 0.0, 0.0, 0.0, 1.0, 0.0, 0.0, 0.0, 1.0, 0.0, 0.0, 0.0, 1.0, 0.0, 0.0, 0.0, 1.0, 0.0, 0.0, 0.0, 1.0, 0.0, 0.0, 0.0, 1.0, 0.0, 0.0, 0.0, 1.0, 0.0, 0.0, 0.0, 1.0, 0.0, 0.0, 0.0, 1.0, 0.0, 0.0, 0.0, 1.0, 0.0, 0.0, 0.0, 1.0, 0.0, 0.0, 0.0, 1.0, 0.0, 0.0, 0.0, 1.0, 0.0, 0.0, 0.0, 1.0, 0.0, 0.0, 0.0, 1.0, 0.0, 0.0, 0.0, 1.0, 0.0, 0.0, 0.0, 1.0, 0.0, 0.0, 0.0, 1.0, 0.0, 0.0, 0.0, 1.0, 0.0, 0.0, 0.0, 1.0, 0.0, 0.0, 0.0, 1.0, 0.0, 0.0, 0.0, 1.0, 0.0, 0.0, 0.0, 1.0, 0.0, 0.0, 0.0, 1.0, 0.0, 0.0, 0.0, 1.0, 0.0, 0.0, 0.0, 1.0, 0.0, 0.0, 0.0, 1.0, 0.0, 0.0, 0.0, 1.0, 0.0, 0.0, 0.0, 1.0, 0.0, 0.0, 0.0, 1.0, 0.0, 0.0, 0.0, 1.0, 0.0, 0.0, 0.0, 1.0, 0.0, 0.0, 0.0, 1.0, 0.0, 0.0, 0.0, 1.0, 0.0, 0.0, 0.0, 1.0, 0.0, 0.0, 0.0, 1.0, 0.0, 0.0, 0.0, 1.0, 0.0, 0.0, 0.0, 1.0, 0.0, 0.0, 0.0, 1.0, 0.0, 0.0, 0.0, 1.0, 0.0, 0.0, 0.0, 1.0, 0.0, 0.0, 0.0, 1.0, 0.0, 0.0, 0.0, 1.0, 0.0, 0.0, 0.0, 1.0, 0.0, 0.0, 0.0, 1.0, 0.0, 0.0, 0.0, 1.0, 0.0, 0.0, 0.0, 1.0, 0.0, 0.0, 0.0, 1.0, 0.0, 0.0, 0.0, 1.0, 0.0, 0.0, 0.0, 1.0, 0.0, 0.0, 0.0, 1.0, 0.0, 0.0, 0.0, 1.0, 0.0, 0.0, 0.0, 1.0, 0.0, 0.0, 0.0, 1.0, 0.0, 0.0, 0.0, 1.0, 0.0, 0.0, 0.0, 1.0, 0.0, 0.0, 0.0, 1.0, 0.0, 0.0, 0.0, 1.0, 0.0, 0.0, 0.0, 1.0, 0.0, 0.0, 0.0, 1.0, 0.0, 0.0, 0.0, 1.0, 0.0, 0.0, 0.0, 1.0, 0.0, 0.0, 0.0, 1.0, 0.0, 0.0, 0.0, 1.0, 0.0, 0.0, 0.0, 1.0, 0.0, 0.0, 0.0, 1.0, 0.0, 0.0, 0.0, 1.0, 0.0, 0.0, 0.0, 1.0, 0.0, 0.0, 0.0, 1.0, 0.0, 0.0, 0.0, 1.0, 0.0, 0.0, 0.0, 1.0, 0.0, 0.0, 0.0, 1.0, 0.0, 0.0, 0.0, 1.0, 0.0, 0.0, 0.0, 1.0, 0.0, 0.0, 0.0, 1.0, 0.0, 0.0, 0.0, 1.0, 0.0, 0.0, 0.0, 1.0, 0.0, 0.0, 0.0, 1.0, 0.0, 0.0, 0.0, 1.0, 0.0, 0.0, 0.0, 1.0, 0.0, 0.0, 0.0, 1.0, 0.0, 0.0, 0.0, 1.0, 0.0, 0.0, 0.0, 1.0, 0.0, 0.0, 0.0, 1.0, 0.0, 0.0, 0.0, 1.0, 0.0, 0.0, 0.0, 1.0, 0.0, 0.0, 0.0, 1.0, 0.0, 0.0, 0.0, 1.0, 0.0, 0.0, 0.0, 1.0, 0.0, 0.0, 0.0, 1.0, 0.0, 0.0, 0.0, 1.0, 0.0, 0.0, 0.0, 1.0, 0.0, 0.0, 0.0, 1.0, 0.0, 0.0, 0.0, 1.0, 0.0, 0.0, 0.0, 1.0, 0.0, 0.0, 0.0, 1.0, 0.0, 0.0, 0.0, 1.0, 0.0, 0.0, 0.0, 1.0, 0.0, 0.0, 0.0, 1.0, 0.0, 0.0, 0.0, 1.0, 0.0, 0.0, 0.0, 1.0, 0.0, 0.0, 0.0, 1.0, 0.0, 0.0, 0.0, 1.0, 0.0, 1.0, 0.4793, 1.0, 0.0, 1.0, 0.4793, 1.0, 0.0, 1.0, 0.4793, 1.0, 0.0, 1.0, 0.4793, 1.0, 0.0, 1.0, 0.4793, 1.0, 0.0, 1.0, 0.4793, 1.0, 0.0, 1.0, 0.4793, 1.0, 0.0, 1.0, 0.4793, 1.0, 0.0, 1.0, 0.4793, 1.0, 0.0, 1.0, 0.4793, 1.0, 0.0, 1.0, 0.4793, 1.0, 0.0, 1.0, 0.4793, 1.0, 0.0, 1.0, 0.4793, 1.0, 0.0, 1.0, 0.4793, 1.0, 0.0, 1.0, 0.4793, 1.0, 0.0, 1.0, 0.4793, 1.0, 0.0, 1.0, 0.4793, 1.0, 0.0, 1.0, 0.4793, 1.0, 0.0, 1.0, 0.4793, 1.0, 0.0, 1.0, 0.4793, 1.0, 0.0, 1.0, 0.4793, 1.0, 0.0, 1.0, 0.4793, 1.0, 0.0, 1.0, 0.4793, 1.0, 0.0, 1.0, 0.4793, 1.0, 0.0, 1.0, 0.4793, 1.0, 0.0, 1.0, 0.4793, 1.0, 0.0, 1.0, 0.4793, 1.0, 0.0, 1.0, 0.4793, 1.0, 0.0, 1.0, 0.4793, 1.0, 0.0, 1.0, 0.4793, 1.0, 0.0, 1.0, 0.4793, 1.0, 0.0, 1.0, 0.4793, 1.0, 0.0, 1.0, 0.4793, 1.0, 0.0, 1.0, 0.4793, 1.0, 0.0, 1.0, 0.4793, 1.0, 0.0, 1.0, 0.4793, 1.0, 0.0, 1.0, 0.4793, 1.0, 0.0, 1.0, 0.4793, 1.0, 0.0, 1.0, 0.4793, 1.0, 0.0, 1.0, 0.4793, 1.0, 0.0, 1.0, 0.4793, 1.0, 0.0, 1.0, 0.4793, 1.0, 0.0, 1.0, 0.4793, 1.0, 0.0, 1.0, 0.4793, 1.0, 0.0, 1.0, 0.4793, 1.0, 0.0, 1.0, 0.4793, 1.0, 0.0, 1.0, 0.4793, 1.0, 0.0, 1.0, 0.4793, 1.0, 0.0, 1.0, 0.4793, 1.0, 0.0, 1.0, 0.4793, 1.0, 0.0, 1.0, 0.4793, 1.0, 0.0, 1.0, 0.4793, 1.0, 0.0, 1.0, 0.4793, 1.0, 0.0, 1.0, 0.4793, 1.0, 0.0, 1.0, 0.4793, 1.0, 0.0, 1.0, 0.4793, 1.0, 0.0, 1.0, 0.4793, 1.0, 0.0, 1.0, 0.4793, 1.0, 0.0, 1.0, 0.4793, 1.0, 0.0, 1.0, 0.4793, 1.0, 0.0, 1.0, 0.4793, 1.0, 0.0, 1.0, 0.4793, 1.0, 0.0, 1.0, 0.4793, 1.0, 0.0, 1.0, 0.4793, 1.0, 0.0, 1.0, 0.4793, 1.0, 0.0, 1.0, 0.4793, 1.0, 0.0, 1.0, 0.4793, 1.0, 0.0, 1.0, 0.4793, 1.0, 0.0, 1.0, 0.4793, 1.0, 0.0, 1.0, 0.4793, 1.0, 0.0, 1.0, 0.4793, 1.0, 0.0, 1.0, 0.4793, 1.0, 0.0, 1.0, 0.4793, 1.0, 0.0, 1.0, 0.4793, 1.0, 0.0, 1.0, 0.4793, 1.0, 0.0, 1.0, 0.4793, 1.0, 0.0, 1.0, 0.4793, 1.0, 0.0, 1.0, 0.4793, 1.0, 0.0, 1.0, 0.4793, 1.0, 0.0, 1.0, 0.4793, 1.0, 0.0, 1.0, 0.4793, 1.0, 0.0, 1.0, 0.4793, 1.0, 0.0, 1.0, 0.4793, 1.0, 0.0, 1.0, 0.4793, 1.0, 0.0, 1.0, 0.4793, 1.0, 0.0, 1.0, 0.4793, 1.0, 0.0, 1.0, 0.4793, 1.0, 0.0, 1.0, 0.4793, 1.0, 0.0, 1.0, 0.4793, 1.0, 0.0, 1.0, 0.4793, 1.0, 0.0, 1.0, 0.4793, 1.0, 0.0, 1.0, 0.4793, 1.0, 0.0, 1.0, 0.4793, 1.0, 0.0, 1.0, 0.4793, 1.0, 0.0, 1.0, 0.4793, 1.0, 0.0, 1.0, 0.4793, 1.0, 0.0, 1.0, 0.4793, 1.0, 0.0, 1.0, 0.4793, 1.0, 0.0, 1.0, 0.4793, 1.0, 0.0, 1.0, 0.4793, 1.0, 0.0, 1.0, 0.4793, 1.0, 0.0, 1.0, 0.4793, 1.0, 0.0, 1.0, 0.4793, 1.0, 0.0, 1.0, 0.4793, 1.0, 0.0, 1.0, 0.4793, 1.0, 0.0, 1.0, 0.4793, 1.0, 0.0, 1.0, 0.4793, 1.0, 0.0, 1.0, 0.4793, 1.0, 0.0, 1.0, 0.4793, 1.0, 0.0, 1.0, 0.4793, 1.0, 0.0, 1.0, 0.4793, 1.0, 0.0, 1.0, 0.4793, 1.0, 0.0, 1.0, 0.4793, 1.0, 0.0, 1.0, 0.4793, 1.0, 0.0, 1.0, 0.4793, 1.0, 0.0, 1.0, 0.4793, 1.0, 0.0, 1.0, 0.4793, 1.0, 0.0, 1.0, 0.4793, 1.0, 0.0, 1.0, 0.4793, 1.0, 0.0, 1.0, 0.4793, 1.0, 0.0, 1.0, 0.4793, 1.0, 0.0, 1.0, 0.4793, 1.0, 0.0, 1.0, 0.4793, 1.0, 0.0, 1.0, 0.4793, 1.0, 0.0, 1.0, 0.4793, 1.0, 0.0, 1.0, 0.4793, 1.0, 0.0, 1.0, 0.4793, 1.0, 0.0, 1.0, 0.4793, 1.0, 0.0, 1.0, 0.4793, 1.0, 0.0, 1.0, 0.4793, 1.0, 0.0, 1.0, 0.4793, 1.0, 0.0, 1.0, 0.4793, 1.0, 0.0, 1.0, 0.4793, 1.0, 0.0, 1.0, 0.4793, 1.0, 0.0, 1.0, 0.4793, 1.0, 0.0, 1.0, 0.4793, 1.0, 0.0, 1.0, 0.4793, 1.0, 0.0, 1.0, 0.4793, 1.0, 0.0, 1.0, 0.4793, 1.0, 0.0, 1.0, 0.4793, 1.0, 0.0, 1.0, 0.4793, 1.0, 0.0, 1.0, 0.4793, 1.0, 0.0, 1.0, 0.4793, 1.0, 0.0, 1.0, 0.4793, 1.0, 0.0, 1.0, 0.4793, 1.0, 0.0, 1.0, 0.4793, 1.0, 0.0, 1.0, 0.4793, 1.0, 0.0, 1.0, 0.4793, 1.0, 0.0, 1.0, 0.4793, 1.0, 0.0, 1.0, 0.4793, 1.0, 0.0, 1.0, 0.4793, 1.0, 0.0, 1.0, 0.4793, 1.0, 0.0, 1.0, 0.4793, 1.0, 0.0, 1.0, 0.4793, 1.0, 0.0, 1.0, 0.4793, 1.0, 0.0, 1.0, 0.4793, 1.0, 0.0, 1.0, 0.4793, 1.0, 0.0, 1.0, 0.4793, 1.0, 0.0, 1.0, 0.4793, 1.0, 0.0, 1.0, 0.4793, 1.0, 0.0, 1.0, 0.4793, 1.0, 0.0, 1.0, 0.4793, 1.0, 0.0, 1.0, 0.4793, 1.0, 0.0, 1.0, 0.4793, 1.0, 0.0, 1.0, 0.4793, 1.0, 0.0, 1.0, 0.4793, 1.0, 0.0, 1.0, 0.4793, 1.0, 0.0, 1.0, 0.4793, 1.0, 0.0, 1.0, 0.4793, 1.0, 0.0, 1.0, 0.4793, 1.0, 0.0, 1.0, 0.4793, 1.0, 0.0, 1.0, 0.4793, 1.0, 0.0, 1.0, 0.4793, 1.0, 0.0, 1.0, 0.4793, 1.0, 0.0, 1.0, 0.4793, 1.0, 0.0, 1.0, 0.4793, 1.0, 0.0, 1.0, 0.4793, 1.0, 0.0, 1.0, 0.4793, 1.0, 0.0, 1.0, 0.4793, 1.0, 0.0, 1.0, 0.4793, 1.0, 0.0, 1.0, 0.4793, 1.0, 0.0, 1.0, 0.4793, 1.0, 0.0, 1.0, 0.4793, 1.0, 0.0, 1.0, 0.4793, 1.0, 0.0, 1.0, 0.4793, 1.0, 0.0, 1.0, 0.4793, 1.0, 0.0, 1.0, 0.4793, 1.0, 0.0, 1.0, 0.4793, 1.0, 0.0, 1.0, 0.4793, 1.0, 0.0, 1.0, 0.4793, 1.0, 0.0, 1.0, 0.4793, 1.0, 0.0, 1.0, 0.4793, 1.0, 0.0, 1.0, 0.4793, 1.0, 0.0, 1.0, 0.4793, 1.0, 0.0, 1.0, 0.4793, 1.0, 0.0, 1.0, 0.4793, 1.0, 0.0, 1.0, 0.4793, 1.0, 0.0, 1.0, 0.4793, 1.0, 0.0, 1.0, 0.4793, 1.0, 0.0, 1.0, 0.4793, 1.0, 0.0, 1.0, 0.4793, 1.0, 0.0, 1.0, 0.4793, 1.0, 0.0, 1.0, 0.4793, 1.0, 0.0, 1.0, 0.4793, 1.0, 0.0, 1.0, 0.4793, 1.0, 0.0, 1.0, 0.4793, 1.0, 0.0, 1.0, 0.4793, 1.0, 0.0, 1.0, 0.4793, 1.0, 0.0, 1.0, 0.4793, 1.0, 0.0, 1.0, 0.4793, 1.0, 0.0, 1.0, 0.4793, 1.0, 0.0, 1.0, 0.4793, 1.0, 0.0, 1.0, 0.4793, 1.0, 0.0, 1.0, 0.4793, 1.0, 0.0, 1.0, 0.4793, 1.0, 0.0, 1.0, 0.4793, 1.0, 0.0, 1.0, 0.4793, 1.0, 0.0, 1.0, 0.4793, 1.0, 0.0, 1.0, 0.4793, 1.0, 0.0, 1.0, 0.4793, 1.0, 0.0, 1.0, 0.4793, 1.0, 0.0, 1.0, 0.4793, 1.0, 0.0, 1.0, 0.4793, 1.0, 0.0, 1.0, 0.4793, 1.0, 0.0, 1.0, 0.4793, 1.0, 0.0, 1.0, 0.4793, 1.0, 0.0, 1.0, 0.4793, 1.0, 0.0, 1.0, 0.4793, 1.0, 0.0, 1.0, 0.4793, 1.0, 0.0, 1.0, 0.4793, 1.0, 0.0, 1.0, 0.4793, 1.0, 0.0, 1.0, 0.4793, 1.0, 0.0, 1.0, 0.4793, 1.0, 0.0, 1.0, 0.4793, 1.0, 0.0, 1.0, 0.4793, 1.0, 0.0, 1.0, 0.4793, 1.0, 0.0, 1.0, 0.4793, 1.0, 0.0, 1.0, 0.4793, 1.0, 0.0, 1.0, 0.4793, 1.0, 0.0, 1.0, 0.4793, 1.0, 0.0, 1.0, 0.4793, 1.0, 0.0, 1.0, 0.4793, 1.0, 0.0, 1.0, 0.4793, 1.0, 0.0, 1.0, 0.4793, 1.0, 0.0, 1.0, 0.4793, 1.0, 0.0, 1.0, 0.4793, 1.0, 0.0, 1.0, 0.4793, 1.0, 0.0, 1.0, 0.4793, 1.0, 0.0, 1.0, 0.4793, 1.0, 0.0, 1.0, 0.4793, 1.0, 0.0, 1.0, 0.4793, 1.0, 0.0, 1.0, 0.4793, 1.0, 0.0, 1.0, 0.4793, 1.0, 0.0, 1.0, 0.4793, 1.0, 0.0, 1.0, 0.4793, 1.0, 0.0, 1.0, 0.4793, 1.0, 0.0, 1.0, 0.4793, 1.0, 0.0, 1.0, 0.4793, 1.0, 0.0, 1.0, 0.4793, 1.0, 0.0, 1.0, 0.4793, 1.0, 0.0, 1.0, 0.4793, 1.0, 0.0, 1.0, 0.4793, 1.0, 0.0, 1.0, 0.4793, 1.0, 0.0, 1.0, 0.4793, 1.0, 0.0, 1.0, 0.4793, 1.0, 0.0, 1.0, 0.4793, 1.0, 0.0, 1.0, 0.4793, 1.0, 0.0, 1.0, 0.4793, 1.0, 0.0, 1.0, 0.4793, 1.0, 0.0, 1.0, 0.4793, 1.0, 0.0, 1.0, 0.4793, 1.0, 0.0, 1.0, 0.4793, 1.0, 0.0, 1.0, 0.4793, 1.0, 0.0, 1.0, 0.4793, 1.0, 0.0, 1.0, 0.4793, 1.0, 0.0, 1.0, 0.4793, 1.0, 0.0, 1.0, 0.4793, 1.0, 0.0, 1.0, 0.4793, 1.0, 0.0, 1.0, 0.4793, 1.0, 0.0, 1.0, 0.4793, 1.0, 0.0, 1.0, 0.4793, 1.0, 0.0, 1.0, 0.4793, 1.0, 0.0, 1.0, 0.4793, 1.0, 0.0, 1.0, 0.4793, 1.0, 0.0, 1.0, 0.4793, 1.0, 0.0, 1.0, 0.4793, 1.0, 0.0, 1.0, 0.4793, 1.0, 0.0, 1.0, 0.4793, 1.0, 0.0, 1.0, 0.4793, 1.0, 0.0, 1.0, 0.4793, 1.0, 0.0, 1.0, 0.4793, 1.0, 0.0, 1.0, 0.4793, 1.0, 0.0, 1.0, 0.4793, 1.0, 0.0, 1.0, 0.4793, 1.0, 0.0, 1.0, 0.4793, 1.0, 0.0, 1.0, 0.4793, 1.0, 0.0, 1.0, 0.4793, 1.0, 0.0, 1.0, 0.4793, 1.0, 0.0, 1.0, 0.4793, 1.0, 0.0, 1.0, 0.4793, 1.0, 0.0, 1.0, 0.4793, 1.0, 0.0, 1.0, 0.4793, 1.0, 0.0, 1.0, 0.4793, 1.0, 0.0, 1.0, 0.4793, 1.0, 0.0, 0.0, 0.0, 1.0, 0.0, 0.0, 0.0, 1.0, 0.0, 0.0, 0.0, 1.0, 0.0, 0.0, 0.0, 1.0, 0.0, 0.0, 0.0, 1.0, 0.0, 0.0, 0.0, 1.0, 0.0, 0.0, 0.0, 1.0, 0.0, 0.0, 0.0, 1.0, 0.0, 0.0, 0.0, 1.0, 0.0, 0.0, 0.0, 1.0, 0.0, 0.0, 0.0, 1.0, 0.0, 0.0, 0.0, 1.0, 0.0, 0.0, 0.0, 1.0, 0.0, 0.0, 0.0, 1.0, 0.0, 0.0, 0.0, 1.0, 0.0, 0.0, 0.0, 1.0, 0.0, 0.0, 0.0, 1.0, 0.0, 0.0, 0.0, 1.0, 0.0, 0.0, 0.0, 1.0, 0.0, 0.0, 0.0, 1.0, 0.0, 0.0, 0.0, 1.0, 0.0, 0.0, 0.0, 1.0, 0.0, 0.0, 0.0, 1.0, 0.0, 0.0, 0.0, 1.0, 0.0, 0.0, 0.0, 1.0, 0.0, 0.0, 0.0, 1.0, 0.0, 0.0, 0.0, 1.0, 0.0, 0.0, 0.0, 1.0, 0.0, 0.0, 0.0, 1.0, 0.0, 0.0, 0.0, 1.0, 0.0, 0.0, 0.0, 1.0, 0.0, 0.0, 0.0, 1.0, 0.0, 0.0, 0.0, 1.0, 0.0, 0.0, 0.0, 1.0, 0.0, 0.0, 0.0, 1.0, 0.0, 0.0, 0.0, 1.0, 0.0, 0.0, 0.0, 1.0, 0.0, 0.0, 0.0, 1.0, 0.0, 0.0, 0.0, 1.0, 0.0, 0.0, 0.0, 1.0, 0.0, 0.0, 0.0, 1.0, 0.0, 0.0, 0.0, 1.0, 0.0, 0.0, 0.0, 1.0, 0.0, 0.0, 0.0, 1.0, 0.0, 0.0, 0.0, 1.0, 0.0, 0.0, 0.0, 1.0, 0.0, 0.0, 0.0, 1.0, 0.0, 0.0, 0.0, 1.0, 0.0, 1.0, 0.4793, 1.0, 0.0, 1.0, 0.4793, 1.0, 0.0, 1.0, 0.4793, 1.0, 0.0, 1.0, 0.4793, 1.0, 0.0, 1.0, 0.4793, 1.0, 0.0, 1.0, 0.4793, 1.0, 0.0, 1.0, 0.4793, 1.0, 0.0, 1.0, 0.4793, 1.0, 0.0, 1.0, 0.4793, 1.0, 0.0, 1.0, 0.4793, 1.0, 0.0, 1.0, 0.4793, 1.0, 0.0, 1.0, 0.4793, 1.0, 0.0, 1.0, 0.4793, 1.0, 0.0, 1.0, 0.4793, 1.0, 0.0, 1.0, 0.4793, 1.0, 0.0, 1.0, 0.4793, 1.0, 0.0, 1.0, 0.4793, 1.0, 0.0, 1.0, 0.4793, 1.0, 0.0, 1.0, 0.4793, 1.0, 0.0, 1.0, 0.4793, 1.0, 0.0, 1.0, 0.4793, 1.0, 0.0, 1.0, 0.4793, 1.0, 0.0, 1.0, 0.4793, 1.0, 0.0, 1.0, 0.4793, 1.0, 0.0, 1.0, 0.4793, 1.0, 0.0, 1.0, 0.4793, 1.0, 0.0, 1.0, 0.4793, 1.0, 0.0, 1.0, 0.4793, 1.0, 0.0, 1.0, 0.4793, 1.0, 0.0, 1.0, 0.4793, 1.0, 0.0, 1.0, 0.4793, 1.0, 0.0, 1.0, 0.4793, 1.0, 0.0, 1.0, 0.4793, 1.0, 0.0, 1.0, 0.4793, 1.0, 0.0, 1.0, 0.4793, 1.0, 0.0, 1.0, 0.4793, 1.0, 0.0, 1.0, 0.4793, 1.0, 0.0, 1.0, 0.4793, 1.0, 0.0, 1.0, 0.4793, 1.0, 0.0, 1.0, 0.4793, 1.0, 0.0, 1.0, 0.4793, 1.0, 0.0, 1.0, 0.4793, 1.0, 0.0, 1.0, 0.4793, 1.0, 0.0, 1.0, 0.4793, 1.0, 0.0, 1.0, 0.4793, 1.0, 0.0, 1.0, 0.4793, 1.0, 0.0, 1.0, 0.4793, 1.0, 0.0, 1.0, 0.4793, 1.0, 0.0, 1.0, 0.4793, 1.0, 0.0, 1.0, 0.4793, 1.0, 0.0, 1.0, 0.4793, 1.0, 0.0, 1.0, 0.4793, 1.0, 0.0, 1.0, 0.4793, 1.0, 0.0, 1.0, 0.4793, 1.0, 0.0, 1.0, 0.4793, 1.0, 0.0, 1.0, 0.4793, 1.0, 0.0, 1.0, 0.4793, 1.0, 0.0, 1.0, 0.4793, 1.0, 0.0, 1.0, 0.4793, 1.0, 0.0, 1.0, 0.4793, 1.0, 0.0, 1.0, 0.4793, 1.0, 0.0, 1.0, 0.4793, 1.0, 0.0, 1.0, 0.4793, 1.0, 0.0, 1.0, 0.4793, 1.0, 0.0, 1.0, 0.4793, 1.0, 0.0, 1.0, 0.4793, 1.0, 0.0, 1.0, 0.4793, 1.0, 0.0, 1.0, 0.4793, 1.0, 0.0, 1.0, 0.4793, 1.0, 0.0, 1.0, 0.4793, 1.0, 0.0, 1.0, 0.4793, 1.0, 0.0, 1.0, 0.4793, 1.0, 0.0, 0.0, 0.0, 1.0, 0.0, 0.0, 0.0, 1.0, 0.0, 0.0, 0.0, 1.0, 0.0, 0.0, 0.0, 1.0, 0.0, 1.0, 0.4793, 1.0, 0.0, 1.0, 0.4793, 1.0, 0.0, 1.0, 0.4793, 1.0, 0.0, 1.0, 0.4793, 1.0, 0.0, 1.0, 0.4793, 1.0, 0.0, 1.0, 0.4793, 1.0, 0.0, 1.0, 0.4793, 1.0, 0.0, 1.0, 0.4793, 1.0, 0.0, 1.0, 0.4793, 1.0, 0.0, 1.0, 0.4793, 1.0, 0.0, 1.0, 0.4793, 1.0, 0.0, 1.0, 0.4793, 1.0, 0.0, 1.0, 0.4793, 1.0, 0.0, 1.0, 0.4793, 1.0, 0.0, 1.0, 0.4793, 1.0, 0.0, 1.0, 0.4793, 1.0, 0.0, 1.0, 0.4793, 1.0, 0.0, 1.0, 0.4793, 1.0, 0.0, 1.0, 0.4793, 1.0, 0.0, 1.0, 0.4793, 1.0, 0.0, 1.0, 0.4793, 1.0, 0.0, 1.0, 0.4793, 1.0, 0.0, 1.0, 0.4793, 1.0, 0.0, 1.0, 0.4793, 1.0, 0.0, 1.0, 0.4793, 1.0, 0.0, 1.0, 0.4793, 1.0, 0.0, 1.0, 0.4793, 1.0, 0.0, 1.0, 0.4793, 1.0, 0.0, 1.0, 0.4793, 1.0, 0.0, 1.0, 0.4793, 1.0, 0.0, 1.0, 0.4793, 1.0, 0.0, 1.0, 0.4793, 1.0, 0.0, 1.0, 0.4793, 1.0, 0.0, 1.0, 0.4793, 1.0, 0.0, 1.0, 0.4793, 1.0, 0.0, 1.0, 0.4793, 1.0, 0.0, 1.0, 0.4793, 1.0, 0.0, 1.0, 0.4793, 1.0, 0.0, 1.0, 0.4793, 1.0, 0.0, 1.0, 0.4793, 1.0, 0.0, 1.0, 0.4793, 1.0, 0.0, 1.0, 0.4793, 1.0, 0.0, 1.0, 0.4793, 1.0, 0.0, 1.0, 0.4793, 1.0, 0.0, 1.0, 0.4793, 1.0, 0.0, 1.0, 0.4793, 1.0, 0.0, 1.0, 0.4793, 1.0, 0.0, 1.0, 0.4793, 1.0, 0.0, 1.0, 0.4793, 1.0, 0.0, 1.0, 0.4793, 1.0, 0.0, 1.0, 0.4793, 1.0, 0.0, 1.0, 0.4793, 1.0, 0.0, 1.0, 0.4793, 1.0, 0.0, 1.0, 0.4793, 1.0, 0.0, 1.0, 0.4793, 1.0, 0.0, 1.0, 0.4793, 1.0, 0.0, 1.0, 0.4793, 1.0])
me_114.use_paint_bone_selection = False
me_114.use_paint_mask = True
me_114.update()

# ---- objects
ob_046 = bpy.data.objects.new('Плоскость.046', me_114)

# ---- transforms, parenting, visibility, modifiers, constraints
ob_046.location = (0.0, 0.0, 0.0)
ob_046.scale = (1.0, 1.0, 1.065)

# ---- collection membership
col_collection.objects.link(ob_046)

# ---- scene / render settings (as saved in the file)
scene.frame_start = 1; scene.frame_end = 250; scene.frame_set(1)
scene.render.engine = 'BLENDER_EEVEE_NEXT'
scene.cycles.sampling_pattern = 'TABULATED_SOBOL'
scene.view_settings.view_transform = 'Filmic'
bpy.context.view_layer.update()

# ---- added for rendering (the .blend has no active camera and no usable light): camera, sun
cam_auto = bpy.data.cameras.new('AutoCamera')
cam_auto.lens = 50.0
cam_auto.sensor_width = 36.0
cam_auto.clip_end = 1000.0
ob_auto_camera = bpy.data.objects.new('AutoCamera', cam_auto)
scene.collection.objects.link(ob_auto_camera)
ob_auto_camera.location = (1.28742, -1.54599, 1.54204)
ob_auto_camera.rotation_euler = (1.09748, -7.21219e-08, 0.694738)
scene.camera = ob_auto_camera
light_auto_sun = bpy.data.lights.new('AutoSun', 'SUN')
light_auto_sun.energy = 3.0
light_auto_sun.angle = 0.0523599
ob_auto_sun = bpy.data.objects.new('AutoSun', light_auto_sun)
scene.collection.objects.link(ob_auto_sun)
ob_auto_sun.rotation_euler = (0.872665, 0.174533, 0.523599)
bpy.context.view_layer.update()
